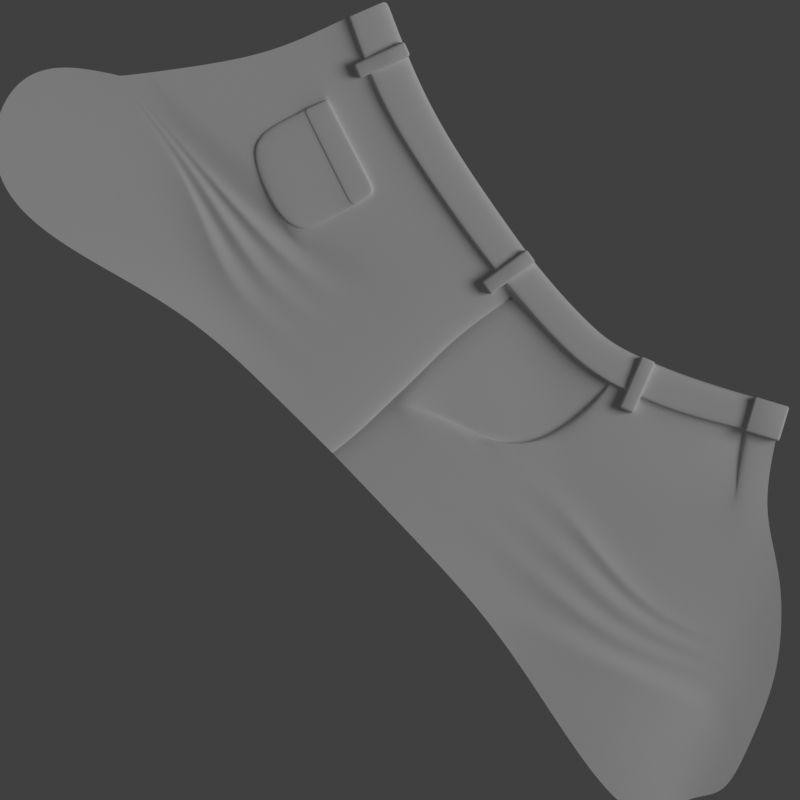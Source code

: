 # Source: briefs_detail.blend  (saved by Blender 3.6.13; exported with 4.5.12 LTS)
import bpy
from mathutils import Matrix  # noqa: F401  (used for matrix-valued properties, if any)

bpy.ops.wm.read_factory_settings(use_empty=True)
scene = bpy.context.scene
scene.name = 'Scene'

# ---- collections
col_collection = bpy.data.collections.new('Collection'); scene.collection.children.link(col_collection)
col_cam___light = bpy.data.collections.new('Cam & Light'); scene.collection.children.link(col_cam___light)
col_refer = bpy.data.collections.new('Refer'); scene.collection.children.link(col_refer)

# ---- node groups
ng_auto_smooth = bpy.data.node_groups.new('Auto Smooth', 'GeometryNodeTree')
_s = ng_auto_smooth.interface.new_socket(name='Geometry', in_out='OUTPUT', socket_type='NodeSocketGeometry')
_s = ng_auto_smooth.interface.new_socket(name='Geometry', in_out='INPUT', socket_type='NodeSocketGeometry')
_s = ng_auto_smooth.interface.new_socket(name='Angle', in_out='INPUT', socket_type='NodeSocketFloat')
_s.subtype = 'ANGLE'
_s.min_value = 0.0
_s.max_value = 3.142
ng_auto_smooth.is_modifier = True
_N = ng_auto_smooth.nodes; _L = ng_auto_smooth.links
n0 = _N.new('NodeGroupOutput'); n0.name = 'Group Output'; n0.location = (480, -100)
n1 = _N.new('NodeGroupInput'); n1.name = 'Group Input'; n1.location = (-420, -300)
n2 = _N.new('NodeGroupInput'); n2.name = 'Group Input.001'; n2.location = (-60, -100)
n3 = _N.new('GeometryNodeSetShadeSmooth'); n3.name = 'Set Shade Smooth'; n3.location = (120, -100)
n3.domain = 'EDGE'
n4 = _N.new('GeometryNodeSetShadeSmooth'); n4.name = 'Set Shade Smooth.001'; n4.location = (300, -100)
n5 = _N.new('GeometryNodeInputMeshEdgeAngle'); n5.name = 'Edge Angle'; n5.location = (-420, -220)
n6 = _N.new('GeometryNodeInputEdgeSmooth'); n6.name = 'Is Edge Smooth'; n6.location = (-60, -160)
n7 = _N.new('GeometryNodeInputShadeSmooth'); n7.name = 'Is Face Smooth'; n7.location = (-240, -340)
n8 = _N.new('FunctionNodeBooleanMath'); n8.name = 'Boolean Math'; n8.location = (-60, -220)
n9 = _N.new('FunctionNodeCompare'); n9.name = 'Compare'; n9.location = (-240, -180)
n9.operation = 'LESS_EQUAL'
_L.new(n5.outputs[0], n9.inputs[0])
_L.new(n4.outputs[0], n0.inputs[0])
_L.new(n1.outputs[1], n9.inputs[1])
_L.new(n9.outputs[0], n8.inputs[0])
_L.new(n7.outputs[0], n8.inputs[1])
_L.new(n2.outputs[0], n3.inputs[0])
_L.new(n6.outputs[0], n3.inputs[1])
_L.new(n3.outputs[0], n4.inputs[0])
_L.new(n8.outputs[0], n3.inputs[2])
n0.is_active_output = True

# ---- world
world_world = bpy.data.worlds.new('World'); scene.world = world_world
world_world.use_nodes = True; world_world.node_tree.nodes.clear()
_N = world_world.node_tree.nodes; _L = world_world.node_tree.links
n0 = _N.new('ShaderNodeOutputWorld'); n0.name = 'World Output'; n0.location = (300, 300)
n1 = _N.new('ShaderNodeBackground'); n1.name = 'Background'; n1.location = (10, 300)
n1.inputs[0].default_value = (0.05088, 0.05088, 0.05088, 1.0)
_L.new(n1.outputs[0], n0.inputs[0])
n0.is_active_output = True
world_world.color = (0.05088, 0.05088, 0.05088)
world_world.use_sun_shadow = False
world_world.sun_shadow_jitter_overblur = 0.0

# ---- cameras
cam_camera_001 = bpy.data.cameras.new('Camera.001')
cam_camera_001.type = 'ORTHO'
cam_camera_001.ortho_scale = 5.0

# ---- lights
light_sun = bpy.data.lights.new('Sun', 'SUN')
light_sun.transmission_factor = 0.0
light_sun.angle = 0.5236
light_sun.energy = 1.0

# ---- meshes
me_cube = bpy.data.meshes.new('Cube')
me_cube.from_pydata([(-0.05, 0.02348, -0.06228), (-0.05, -0.09318, -0.06228), (0.05, -0.09318, -0.06228), (0.05, 0.02348, -0.06228), (-0.03234, -0.175, -0.06228), (-0.05, -0.1573, -0.06228), (-0.04117, -0.1726, -0.06228), (-0.04763, -0.1662, -0.06228), (-0.05, -0.1573, 0.0493), (-0.03234, -0.175, 0.04938), (-0.03234, -0.1573, 0.06704), (-0.04764, -0.1662, 0.04933), (-0.04764, -0.1573, 0.05815), (-0.04535, -0.1658, 0.0578), (-0.03234, -0.1726, 0.05821), (-0.04116, -0.1726, 0.04935), (-0.04078, -0.1703, 0.05781), (-0.04116, -0.1573, 0.06466), (-0.03234, -0.1662, 0.06469), (-0.04078, -0.1658, 0.06238), (-0.05, 0.1573, -0.06228), (-0.03234, 0.175, -0.06228), (-0.04763, 0.1662, -0.06228), (-0.04117, 0.1726, -0.06228), (-0.03234, 0.1573, 0.08606), (-0.03234, 0.175, 0.0684), (-0.05, 0.1573, 0.06833), (-0.03234, 0.166, 0.08344), (-0.04101, 0.1573, 0.08343), (-0.04073, 0.1657, 0.08147), (-0.04101, 0.1724, 0.06838), (-0.03234, 0.1724, 0.07707), (-0.04073, 0.1704, 0.07678), (-0.04738, 0.1573, 0.07703), (-0.04738, 0.166, 0.06835), (-0.04542, 0.1657, 0.07677), (0.05, -0.1573, -0.06228), (0.03234, -0.175, -0.06228), (0.04763, -0.1662, -0.06228), (0.04117, -0.1726, -0.06228), (0.03234, -0.1573, 0.06704), (0.03234, -0.175, 0.04938), (0.05, -0.1573, 0.0493), (0.03234, -0.166, 0.06442), (0.04101, -0.1573, 0.06441), (0.04073, -0.1657, 0.06245), (0.04101, -0.1724, 0.04935), (0.03234, -0.1724, 0.05805), (0.04073, -0.1704, 0.05776), (0.04738, -0.1573, 0.05801), (0.04738, -0.166, 0.04933), (0.04542, -0.1657, 0.05775), (0.03234, 0.175, -0.06228), (0.05, 0.1573, -0.06228), (0.04117, 0.1726, -0.06228), (0.04763, 0.1662, -0.06228), (0.03234, 0.1573, 0.08606), (0.05, 0.1573, 0.06833), (0.03234, 0.175, 0.0684), (0.04116, 0.1573, 0.08368), (0.03234, 0.1662, 0.08372), (0.04078, 0.1658, 0.0814), (0.04764, 0.1662, 0.06835), (0.04764, 0.1573, 0.07717), (0.04535, 0.1658, 0.07682), (0.03234, 0.1726, 0.07723), (0.04116, 0.1726, 0.06838), (0.04078, 0.1703, 0.07684), (-0.03234, -0.09318, 0.06704), (-0.05, -0.09318, 0.0493), (-0.04117, -0.09318, 0.06466), (-0.04763, -0.09318, 0.05817), (-0.05, 0.02348, 0.06832), (-0.03234, 0.02348, 0.08606), (-0.04763, 0.02348, 0.07719), (-0.04117, 0.02348, 0.08369), (0.03234, 0.02348, 0.08606), (0.05, 0.02348, 0.06832), (0.04117, 0.02348, 0.08369), (0.04763, 0.02348, 0.07719), (0.05, -0.09318, 0.0493), (0.03234, -0.09318, 0.06704), (0.04763, -0.09318, 0.05817), (0.04117, -0.09318, 0.06466)], [], [(56, 24, 73, 76), (20, 22, 23, 21, 52, 54, 55, 53, 3, 0), (53, 57, 77, 3), (1, 2, 36, 38, 39, 37, 4, 6, 7, 5), (81, 68, 10, 40), (21, 25, 58, 52), (2, 80, 42, 36), (3, 77, 80, 2), (0, 72, 26, 20), (0, 3, 2, 1), (1, 69, 72, 0), (37, 41, 9, 4), (76, 73, 68, 81), (8, 11, 13, 12), (11, 15, 16, 13), (9, 14, 16, 15), (14, 18, 19, 16), (10, 17, 19, 18), (17, 12, 13, 19), (13, 16, 19), (24, 27, 29, 28), (27, 31, 32, 29), (25, 30, 32, 31), (30, 34, 35, 32), (26, 33, 35, 34), (33, 28, 29, 35), (29, 32, 35), (40, 43, 45, 44), (43, 47, 48, 45), (41, 46, 48, 47), (46, 50, 51, 48), (42, 49, 51, 50), (49, 44, 45, 51), (45, 48, 51), (56, 59, 61, 60), (59, 63, 64, 61), (57, 62, 64, 63), (62, 66, 67, 64), (58, 65, 67, 66), (65, 60, 61, 67), (61, 64, 67), (4, 9, 15, 6), (6, 15, 11, 7), (7, 11, 8, 5), (73, 24, 28, 75), (75, 28, 33, 74), (74, 33, 26, 72), (25, 21, 23, 30), (30, 23, 22, 34), (34, 22, 20, 26), (24, 56, 60, 27), (27, 60, 65, 31), (31, 65, 58, 25), (57, 53, 55, 62), (62, 55, 54, 66), (66, 54, 52, 58), (81, 40, 44, 83), (83, 44, 49, 82), (82, 49, 42, 80), (41, 37, 39, 46), (46, 39, 38, 50), (50, 38, 36, 42), (40, 10, 18, 43), (43, 18, 14, 47), (47, 14, 9, 41), (10, 68, 70, 17), (17, 70, 71, 12), (12, 71, 69, 8), (68, 73, 75, 70), (70, 75, 74, 71), (71, 74, 72, 69), (56, 76, 78, 59), (59, 78, 79, 63), (63, 79, 77, 57), (76, 81, 83, 78), (78, 83, 82, 79), (79, 82, 80, 77), (5, 8, 69, 1)])
me_cube.polygons.foreach_set('use_smooth', [True] * 78)
_uv = me_cube.uv_layers.new(name='UVMap')
_uv.uv.foreach_set('vector', [0.6692, 0.5126, 0.8308, 0.5126, 0.8308, 0.6082, 0.6692, 0.6082, 0.125, 0.5126, 0.1309, 0.5063, 0.1471, 0.5017, 0.1692, 0.5, 0.3308, 0.5, 0.3529, 0.5017, 0.3691, 0.5063, 0.375, 0.5126, 0.375, 0.6082, 0.125, 0.6082, 0.375, 0.5126, 0.5951, 0.5126, 0.5951, 0.6082, 0.375, 0.6082, 0.125, 0.6916, 0.375, 0.6916, 0.375, 0.7374, 0.3691, 0.7437, 0.3529, 0.7483, 0.3308, 0.75, 0.1692, 0.75, 0.1471, 0.7483, 0.1309, 0.7437, 0.125, 0.7374, 0.6692, 0.6916, 0.8308, 0.6916, 0.8308, 0.7374, 0.6692, 0.7374, 0.375, 0.2942, 0.5952, 0.2942, 0.5952, 0.4558, 0.375, 0.4558, 0.375, 0.6916, 0.5907, 0.6916, 0.5907, 0.7374, 0.375, 0.7374, 0.375, 0.6082, 0.5951, 0.6082, 0.5907, 0.6916, 0.375, 0.6916, 0.375, 0.1418, 0.5951, 0.1418, 0.5951, 0.2374, 0.375, 0.2374, 0.125, 0.6082, 0.375, 0.6082, 0.375, 0.6916, 0.125, 0.6916, 0.375, 0.05844, 0.5907, 0.05844, 0.5951, 0.1418, 0.375, 0.1418, 0.375, 0.7942, 0.5909, 0.7942, 0.5909, 0.9558, 0.375, 0.9558, 0.6692, 0.6082, 0.8308, 0.6082, 0.8308, 0.6916, 0.6692, 0.6916, 0.5907, 0.01262, 0.5908, 0.006316, 0.6071, 0.006583, 0.6078, 0.01262, 0.5908, 0.006316, 0.5908, 0.0, 0.6072, 0.0, 0.6071, 0.006583, 0.5909, 0.9558, 0.6079, 0.9558, 0.6072, 1.0, 0.5908, 1.0, 0.6079, 0.9558, 0.625, 0.9558, 0.625, 1.0, 0.6072, 1.0, 0.8308, 0.7374, 0.875, 0.7374, 0.875, 0.7434, 0.8308, 0.75, 0.625, 0.01262, 0.6078, 0.01262, 0.6071, 0.006583, 0.625, 0.006583, 0.6071, 0.006583, 0.6072, 0.0, 0.625, 0.006583, 0.8308, 0.5126, 0.8308, 0.5, 0.875, 0.5066, 0.875, 0.5126, 0.625, 0.2942, 0.6098, 0.2942, 0.6094, 0.2732, 0.625, 0.25, 0.5952, 0.2942, 0.5952, 0.2725, 0.6094, 0.2732, 0.6098, 0.2942, 0.5952, 0.2725, 0.5951, 0.2436, 0.6093, 0.2434, 0.6094, 0.2732, 0.5951, 0.2374, 0.6098, 0.2374, 0.6093, 0.2434, 0.5951, 0.2436, 0.6098, 0.2374, 0.625, 0.2374, 0.625, 0.2434, 0.6093, 0.2434, 0.625, 0.2434, 0.6094, 0.2467, 0.6093, 0.2434, 0.6692, 0.7374, 0.6692, 0.75, 0.6482, 0.75, 0.6475, 0.7374, 0.625, 0.7942, 0.6076, 0.7942, 0.6071, 0.7732, 0.625, 0.7732, 0.5909, 0.7942, 0.5908, 0.7725, 0.6071, 0.7732, 0.6076, 0.7942, 0.5908, 0.7725, 0.5908, 0.7436, 0.607, 0.7434, 0.6071, 0.7732, 0.5907, 0.7374, 0.6075, 0.7374, 0.607, 0.7434, 0.5908, 0.7436, 0.6075, 0.7374, 0.6475, 0.7374, 0.6482, 0.75, 0.607, 0.7434, 0.625, 0.7732, 0.6071, 0.7732, 0.607, 0.7615, 0.6692, 0.5126, 0.6471, 0.5126, 0.648, 0.5, 0.6692, 0.5, 0.6471, 0.5126, 0.61, 0.5126, 0.6094, 0.5066, 0.648, 0.5, 0.5951, 0.5126, 0.5951, 0.5063, 0.6094, 0.5066, 0.61, 0.5126, 0.5951, 0.5063, 0.5952, 0.4779, 0.6095, 0.477, 0.6094, 0.5066, 0.5952, 0.4558, 0.6101, 0.4558, 0.6095, 0.477, 0.5952, 0.4779, 0.6101, 0.4558, 0.625, 0.4558, 0.625, 0.477, 0.6095, 0.477, 0.625, 0.477, 0.6094, 0.4884, 0.6095, 0.477, 0.375, 0.9558, 0.5909, 0.9558, 0.5908, 1.0, 0.375, 1.0, 0.375, 0.0, 0.5908, 0.0, 0.5908, 0.006316, 0.375, 0.006308, 0.375, 0.006308, 0.5908, 0.006316, 0.5907, 0.01262, 0.375, 0.01262, 0.8308, 0.6082, 0.8308, 0.5126, 0.875, 0.5126, 0.875, 0.6082, 0.625, 0.1418, 0.625, 0.2374, 0.6098, 0.2374, 0.6101, 0.1418, 0.6101, 0.1418, 0.6098, 0.2374, 0.5951, 0.2374, 0.5951, 0.1418, 0.5952, 0.2942, 0.375, 0.2942, 0.375, 0.2721, 0.5952, 0.2725, 0.5952, 0.2725, 0.375, 0.2721, 0.375, 0.2437, 0.5951, 0.2436, 0.5951, 0.2436, 0.375, 0.2437, 0.375, 0.2374, 0.5951, 0.2374, 0.8308, 0.5126, 0.6692, 0.5126, 0.6692, 0.5, 0.8308, 0.5, 0.625, 0.2942, 0.625, 0.4558, 0.6101, 0.4558, 0.6098, 0.2942, 0.6098, 0.2942, 0.6101, 0.4558, 0.5952, 0.4558, 0.5952, 0.2942, 0.5951, 0.5126, 0.375, 0.5126, 0.375, 0.5063, 0.5951, 0.5063, 0.5951, 0.5063, 0.375, 0.5063, 0.375, 0.4779, 0.5952, 0.4779, 0.5952, 0.4779, 0.375, 0.4779, 0.375, 0.4558, 0.5952, 0.4558, 0.6692, 0.6916, 0.6692, 0.7374, 0.6475, 0.7374, 0.6471, 0.6917, 0.6471, 0.6917, 0.6475, 0.7374, 0.6075, 0.7374, 0.6079, 0.6916, 0.6079, 0.6916, 0.6075, 0.7374, 0.5907, 0.7374, 0.5907, 0.6916, 0.5909, 0.7942, 0.375, 0.7942, 0.375, 0.7721, 0.5908, 0.7725, 0.5908, 0.7725, 0.375, 0.7721, 0.375, 0.7437, 0.5908, 0.7436, 0.5908, 0.7436, 0.375, 0.7437, 0.375, 0.7374, 0.5907, 0.7374, 0.6692, 0.7374, 0.8308, 0.7374, 0.8308, 0.75, 0.6692, 0.75, 0.625, 0.7942, 0.625, 0.9558, 0.6079, 0.9558, 0.6076, 0.7942, 0.6076, 0.7942, 0.6079, 0.9558, 0.5909, 0.9558, 0.5909, 0.7942, 0.8308, 0.7374, 0.8308, 0.6916, 0.875, 0.6916, 0.875, 0.7374, 0.625, 0.01262, 0.625, 0.05844, 0.6079, 0.05844, 0.6078, 0.01262, 0.6078, 0.01262, 0.6079, 0.05844, 0.5907, 0.05844, 0.5907, 0.01262, 0.8308, 0.6916, 0.8308, 0.6082, 0.875, 0.6085, 0.875, 0.6916, 0.625, 0.05844, 0.625, 0.1415, 0.6101, 0.1418, 0.6079, 0.05844, 0.6079, 0.05844, 0.6101, 0.1418, 0.5951, 0.1418, 0.5907, 0.05844, 0.6692, 0.5126, 0.6692, 0.6082, 0.6471, 0.6084, 0.6471, 0.5126, 0.6471, 0.5126, 0.6471, 0.6084, 0.6101, 0.6082, 0.61, 0.5126, 0.61, 0.5126, 0.6101, 0.6082, 0.5951, 0.6082, 0.5951, 0.5126, 0.6692, 0.6082, 0.6692, 0.6916, 0.6471, 0.6917, 0.6471, 0.6084, 0.6471, 0.6084, 0.6471, 0.6917, 0.6079, 0.6916, 0.6101, 0.6082, 0.6101, 0.6082, 0.6079, 0.6916, 0.5907, 0.6916, 0.5951, 0.6082, 0.375, 0.01262, 0.5907, 0.01262, 0.5907, 0.05844, 0.375, 0.05844])
me_cube.update()
me_cube_001 = bpy.data.meshes.new('Cube.001')
me_cube_001.from_pydata([(-0.1019, -0.101, -0.1125), (-0.1164, -0.08476, -0.1125), (-0.1095, -0.09853, -0.1125), (-0.1148, -0.09258, -0.1125), (-0.1019, -0.101, 0.09708), (-0.101, -0.08563, 0.1125), (-0.1164, -0.08476, 0.09708), (-0.1018, -0.09897, 0.1048), (-0.1095, -0.09853, 0.09708), (-0.109, -0.09655, 0.1045), (-0.1087, -0.0852, 0.1104), (-0.1015, -0.09331, 0.1104), (-0.1088, -0.09258, 0.1084), (-0.1148, -0.09256, 0.09708), (-0.1144, -0.08488, 0.1048), (-0.1128, -0.09235, 0.1045), (-0.1055, 0.1091, -0.1125), (-0.08926, 0.1236, -0.1125), (-0.103, 0.1167, -0.1125), (-0.09708, 0.122, -0.1125), (-0.09013, 0.1082, 0.1125), (-0.08926, 0.1236, 0.09708), (-0.1055, 0.1091, 0.09708), (-0.0897, 0.1159, 0.1104), (-0.09782, 0.1087, 0.1104), (-0.09708, 0.116, 0.1084), (-0.09707, 0.122, 0.09708), (-0.08938, 0.1216, 0.1048), (-0.09685, 0.12, 0.1045), (-0.1035, 0.109, 0.1048), (-0.103, 0.1167, 0.09708), (-0.1011, 0.1162, 0.1045), (0.1082, -0.0974, -0.1125), (0.09195, -0.1119, -0.1125), (0.1057, -0.105, -0.1125), (0.09977, -0.1103, -0.1125), (0.09282, -0.09654, 0.1125), (0.09195, -0.1119, 0.09708), (0.1082, -0.0974, 0.09708), (0.09239, -0.1042, 0.1104), (0.1005, -0.09697, 0.1104), (0.09977, -0.1043, 0.1084), (0.09976, -0.1103, 0.09708), (0.09207, -0.1099, 0.1048), (0.09954, -0.1083, 0.1045), (0.1062, -0.09729, 0.1048), (0.1057, -0.105, 0.09708), (0.1037, -0.1045, 0.1045), (0.1046, 0.1127, -0.1125), (0.1191, 0.09646, -0.1125), (0.1122, 0.1102, -0.1125), (0.1175, 0.1043, -0.1125), (0.1037, 0.09732, 0.1125), (0.1191, 0.09646, 0.09708), (0.1046, 0.1127, 0.09708), (0.1114, 0.09689, 0.1104), (0.1042, 0.105, 0.1104), (0.1115, 0.1043, 0.1084), (0.1175, 0.1043, 0.09708), (0.1171, 0.09657, 0.1048), (0.1155, 0.104, 0.1045), (0.1045, 0.1107, 0.1048), (0.1122, 0.1102, 0.09708), (0.1117, 0.1082, 0.1045)], [], [(33, 37, 4, 0), (49, 53, 38, 32), (52, 20, 5, 36), (1, 6, 22, 16), (17, 21, 54, 48), (4, 7, 9, 8), (7, 11, 12, 9), (5, 10, 12, 11), (10, 14, 15, 12), (6, 13, 15, 14), (13, 8, 9, 15), (9, 12, 15), (20, 23, 25, 24), (23, 27, 28, 25), (21, 26, 28, 27), (26, 30, 31, 28), (22, 29, 31, 30), (29, 24, 25, 31), (25, 28, 31), (36, 39, 41, 40), (39, 43, 44, 41), (37, 42, 44, 43), (42, 46, 47, 44), (38, 45, 47, 46), (45, 40, 41, 47), (41, 44, 47), (52, 55, 57, 56), (55, 59, 60, 57), (53, 58, 60, 59), (58, 62, 63, 60), (54, 61, 63, 62), (61, 56, 57, 63), (57, 60, 63), (0, 4, 8, 2), (2, 8, 13, 3), (3, 13, 6, 1), (5, 20, 24, 10), (10, 24, 29, 14), (14, 29, 22, 6), (21, 17, 19, 26), (26, 19, 18, 30), (30, 18, 16, 22), (20, 52, 56, 23), (23, 56, 61, 27), (27, 61, 54, 21), (53, 49, 51, 58), (58, 51, 50, 62), (62, 50, 48, 54), (52, 36, 40, 55), (55, 40, 45, 59), (59, 45, 38, 53), (37, 33, 35, 42), (42, 35, 34, 46), (46, 34, 32, 38), (36, 5, 11, 39), (39, 11, 7, 43), (43, 7, 4, 37), (16, 18, 19, 17, 48, 50, 51, 49, 32, 34, 35, 33, 0, 2, 3, 1)])
me_cube_001.polygons.foreach_set('use_smooth', [True] * 58)
_uv = me_cube_001.uv_layers.new(name='UVMap')
_uv.uv.foreach_set('vector', [0.375, 0.7671, 0.6079, 0.7671, 0.6079, 0.9829, 0.375, 0.9829, 0.375, 0.5171, 0.6079, 0.5171, 0.6079, 0.7329, 0.375, 0.7329, 0.6421, 0.5171, 0.8579, 0.5171, 0.8579, 0.7329, 0.6421, 0.7329, 0.375, 0.01713, 0.6079, 0.01713, 0.6079, 0.2329, 0.375, 0.2329, 0.375, 0.2671, 0.6079, 0.2671, 0.6079, 0.4829, 0.375, 0.4829, 0.6079, 0.9829, 0.625, 0.9829, 0.625, 0.9911, 0.6079, 1.0, 0.8579, 0.75, 0.8579, 0.7414, 0.8661, 0.7411, 0.8661, 0.75, 0.8579, 0.7329, 0.8664, 0.7329, 0.8661, 0.7411, 0.8579, 0.7414, 0.8664, 0.7329, 0.875, 0.7329, 0.875, 0.7411, 0.8661, 0.7411, 0.6079, 0.01713, 0.6079, 0.008577, 0.625, 0.008939, 0.625, 0.01713, 0.6079, 0.008577, 0.6079, 0.0, 0.625, 0.0, 0.625, 0.008939, 0.8661, 0.75, 0.8661, 0.7411, 0.875, 0.7411, 0.8579, 0.5171, 0.8579, 0.5086, 0.8661, 0.5089, 0.8664, 0.5171, 0.8579, 0.5086, 0.8579, 0.5, 0.8661, 0.5, 0.8661, 0.5089, 0.6079, 0.2671, 0.6079, 0.2586, 0.625, 0.2589, 0.625, 0.2671, 0.6079, 0.2586, 0.6079, 0.2414, 0.625, 0.2411, 0.625, 0.2589, 0.6079, 0.2329, 0.625, 0.2329, 0.625, 0.2411, 0.6079, 0.2414, 0.875, 0.5171, 0.8664, 0.5171, 0.8661, 0.5089, 0.875, 0.5089, 0.8661, 0.5089, 0.8661, 0.5, 0.875, 0.5089, 0.6421, 0.7329, 0.6421, 0.7414, 0.6339, 0.7411, 0.6336, 0.7329, 0.6421, 0.7414, 0.6421, 0.75, 0.6339, 0.75, 0.6339, 0.7411, 0.6079, 0.7671, 0.6079, 0.7586, 0.625, 0.7589, 0.625, 0.7671, 0.6079, 0.7586, 0.6079, 0.7414, 0.6161, 0.7411, 0.625, 0.7589, 0.6079, 0.7329, 0.6164, 0.7329, 0.6161, 0.7411, 0.6079, 0.7414, 0.6164, 0.7329, 0.6336, 0.7329, 0.6339, 0.7411, 0.6161, 0.7411, 0.6339, 0.7411, 0.6339, 0.75, 0.6295, 0.7411, 0.6421, 0.5171, 0.6336, 0.5171, 0.6339, 0.5089, 0.6421, 0.5086, 0.6336, 0.5171, 0.6164, 0.5171, 0.6161, 0.5089, 0.6339, 0.5089, 0.6079, 0.5171, 0.6079, 0.5086, 0.6161, 0.5089, 0.6164, 0.5171, 0.6079, 0.5086, 0.6079, 0.4914, 0.625, 0.4911, 0.6161, 0.5089, 0.6079, 0.4829, 0.625, 0.4829, 0.625, 0.4911, 0.6079, 0.4914, 0.6421, 0.5, 0.6421, 0.5086, 0.6339, 0.5089, 0.6339, 0.5, 0.6339, 0.5089, 0.6295, 0.5089, 0.6339, 0.5, 0.375, 0.9829, 0.6079, 0.9829, 0.6079, 1.0, 0.375, 1.0, 0.375, 0.0, 0.6079, 0.0, 0.6079, 0.008577, 0.375, 0.008565, 0.375, 0.008565, 0.6079, 0.008577, 0.6079, 0.01713, 0.375, 0.01713, 0.8579, 0.7329, 0.8579, 0.5171, 0.8664, 0.5171, 0.8664, 0.7329, 0.8664, 0.7329, 0.8664, 0.5171, 0.875, 0.5171, 0.875, 0.7329, 0.625, 0.01713, 0.625, 0.2329, 0.6079, 0.2329, 0.6079, 0.01713, 0.6079, 0.2671, 0.375, 0.2671, 0.375, 0.2586, 0.6079, 0.2586, 0.6079, 0.2586, 0.375, 0.2586, 0.375, 0.2414, 0.6079, 0.2414, 0.6079, 0.2414, 0.375, 0.2414, 0.375, 0.2329, 0.6079, 0.2329, 0.8579, 0.5171, 0.6421, 0.5171, 0.6421, 0.5086, 0.8579, 0.5086, 0.8579, 0.5086, 0.6421, 0.5086, 0.6421, 0.5, 0.8579, 0.5, 0.625, 0.2671, 0.625, 0.4829, 0.6079, 0.4829, 0.6079, 0.2671, 0.6079, 0.5171, 0.375, 0.5171, 0.375, 0.5086, 0.6079, 0.5086, 0.6079, 0.5086, 0.375, 0.5086, 0.375, 0.4914, 0.6079, 0.4914, 0.6079, 0.4914, 0.375, 0.4914, 0.375, 0.4829, 0.6079, 0.4829, 0.6421, 0.5171, 0.6421, 0.7329, 0.6336, 0.7329, 0.6336, 0.5171, 0.6336, 0.5171, 0.6336, 0.7329, 0.6164, 0.7329, 0.6164, 0.5171, 0.6164, 0.5171, 0.6164, 0.7329, 0.6079, 0.7329, 0.6079, 0.5171, 0.6079, 0.7671, 0.375, 0.7671, 0.375, 0.7586, 0.6079, 0.7586, 0.6079, 0.7586, 0.375, 0.7586, 0.375, 0.7414, 0.6079, 0.7414, 0.6079, 0.7414, 0.375, 0.7414, 0.375, 0.7329, 0.6079, 0.7329, 0.6421, 0.7329, 0.8579, 0.7329, 0.8579, 0.7414, 0.6421, 0.7414, 0.6421, 0.7414, 0.8579, 0.7414, 0.8579, 0.75, 0.6421, 0.75, 0.625, 0.7671, 0.625, 0.9829, 0.6079, 0.9829, 0.6079, 0.7671, 0.125, 0.5171, 0.1273, 0.5086, 0.1336, 0.5023, 0.1421, 0.5, 0.3579, 0.5, 0.3664, 0.5023, 0.3727, 0.5086, 0.375, 0.5171, 0.375, 0.7329, 0.3727, 0.7414, 0.3664, 0.7477, 0.3579, 0.75, 0.1421, 0.75, 0.1336, 0.7477, 0.1273, 0.7414, 0.125, 0.7329])
me_cube_001.update()
me_plane = bpy.data.meshes.new('Plane')
me_plane.from_pydata([(-3.268, -0.2126, 0.0), (3.119, -0.3824, 0.0), (-1.79, 1.689, 0.0), (1.652, 1.633, 0.0), (-1.884, 1.449, 0.0), (-2.018, 1.078, 0.0), (-2.161, 0.7372, 0.0), (-2.33, 0.3949, 0.0), (-2.583, 0.1409, 0.0), (-2.795, 0.02192, 0.0), (-3.055, -0.1258, 0.0), (-2.71, -0.6663, 0.0), (-1.471, -0.5478, 0.0), (-0.6484, -0.5354, 0.0), (-0.06365, -0.5324, 0.0), (0.8558, -0.5535, 0.0), (1.57, -0.582, 0.0), (2.827, -0.703, 0.0), (3.013, -0.07344, 0.0), (2.865, 0.3015, 0.0), (2.693, 0.5633, 0.0), (2.398, 0.8652, 0.0), (2.058, 1.047, 0.0), (1.87, 1.276, 0.0), (1.756, 1.451, 0.0), (1.139, 1.354, 0.0), (0.7613, 1.206, 0.0), (0.5722, 1.167, 0.0), (0.05501, 1.185, 0.0), (-0.3914, 1.263, 0.0), (-0.8307, 1.343, 0.0), (-1.299, 1.468, 0.0), (-2.237, -0.3647, 0.0), (-1.971, -0.152, 0.0), (-1.785, 0.07228, 0.0), (-1.666, 0.3552, 0.0), (-1.567, 0.6515, 0.0), (-1.507, 0.9597, 0.0), (-1.418, 1.229, 0.0), (-1.259, -0.2989, 0.0), (-1.165, -0.09946, 0.0), (-1.094, 0.1362, 0.0), (-1.037, 0.3768, 0.0), (-1.012, 0.6125, 0.0), (-0.9597, 0.863, 0.0), (-0.9008, 1.113, 0.0), (-0.5748, -0.2982, 0.0), (-0.5536, -0.09799, 0.0), (-0.555, 0.1053, 0.0), (-0.5452, 0.3241, 0.0), (-0.5298, 0.5643, 0.0), (-0.5022, 0.7923, 0.0), (-0.4484, 1.033, 0.0), (-0.03772, -0.31, 0.0), (-0.03772, -0.1062, 0.0), (-0.03065, 0.08036, 0.0), (-0.03065, 0.2802, 0.0), (-0.02829, 0.5205, 0.0), (0.002357, 0.7507, 0.0), (0.04518, 0.97, 0.0), (0.8181, -0.306, 0.0), (0.7898, -0.1204, 0.0), (0.7521, 0.07351, 0.0), (0.7168, 0.2691, 0.0), (0.6767, 0.4765, 0.0), (0.6248, 0.764, 0.0), (0.5938, 0.9445, 0.0), (1.483, -0.2918, 0.0), (1.408, -0.08654, 0.0), (1.32, 0.1488, 0.0), (1.221, 0.3399, 0.0), (1.122, 0.5346, 0.0), (0.962, 0.823, 0.0), (0.8536, 1.007, 0.0), (2.459, -0.394, 0.0), (2.171, -0.111, 0.0), (1.945, 0.1767, 0.0), (1.773, 0.4055, 0.0), (1.618, 0.646, 0.0), (1.384, 0.9385, 0.0), (1.239, 1.143, 0.0)], [], [(80, 24, 3, 25), (4, 38, 31, 2), (38, 45, 30, 31), (45, 52, 29, 30), (52, 59, 28, 29), (59, 66, 27, 28), (66, 73, 26, 27), (73, 80, 25, 26), (0, 11, 32, 10), (10, 32, 33, 9), (9, 33, 34, 8), (8, 34, 35, 7), (7, 35, 36, 6), (6, 36, 37, 5), (5, 37, 38, 4), (11, 12, 39, 32), (32, 39, 40, 33), (33, 40, 41, 34), (34, 41, 42, 35), (35, 42, 43, 36), (36, 43, 44, 37), (37, 44, 45, 38), (12, 13, 46, 39), (39, 46, 47, 40), (40, 47, 48, 41), (41, 48, 49, 42), (42, 49, 50, 43), (43, 50, 51, 44), (44, 51, 52, 45), (13, 14, 53, 46), (46, 53, 54, 47), (47, 54, 55, 48), (48, 55, 56, 49), (49, 56, 57, 50), (50, 57, 58, 51), (51, 58, 59, 52), (14, 15, 60, 53), (53, 60, 61, 54), (54, 61, 62, 55), (55, 62, 63, 56), (56, 63, 64, 57), (57, 64, 65, 58), (58, 65, 66, 59), (15, 16, 67, 60), (60, 67, 68, 61), (61, 68, 69, 62), (62, 69, 70, 63), (63, 70, 71, 64), (64, 71, 72, 65), (65, 72, 73, 66), (16, 17, 74, 67), (67, 74, 75, 68), (68, 75, 76, 69), (69, 76, 77, 70), (70, 77, 78, 71), (71, 78, 79, 72), (72, 79, 80, 73), (17, 1, 18, 74), (74, 18, 19, 75), (75, 19, 20, 76), (76, 20, 21, 77), (77, 21, 22, 78), (78, 22, 23, 79), (79, 23, 24, 80)])
_uv = me_plane.uv_layers.new(name='UVMap')
_uv.uv.foreach_set('vector', [0.875, 0.875, 1.0, 0.875, 1.0, 1.0, 0.875, 1.0, 0.0, 0.875, 0.125, 0.875, 0.125, 1.0, 0.0, 1.0, 0.125, 0.875, 0.25, 0.875, 0.25, 1.0, 0.125, 1.0, 0.25, 0.875, 0.375, 0.875, 0.375, 1.0, 0.25, 1.0, 0.375, 0.875, 0.5, 0.875, 0.5, 1.0, 0.375, 1.0, 0.5, 0.875, 0.625, 0.875, 0.625, 1.0, 0.5, 1.0, 0.625, 0.875, 0.75, 0.875, 0.75, 1.0, 0.625, 1.0, 0.75, 0.875, 0.875, 0.875, 0.875, 1.0, 0.75, 1.0, 0.0, 0.0, 0.125, 0.0, 0.125, 0.125, 0.0, 0.125, 0.0, 0.125, 0.125, 0.125, 0.125, 0.25, 0.0, 0.25, 0.0, 0.25, 0.125, 0.25, 0.125, 0.375, 0.0, 0.375, 0.0, 0.375, 0.125, 0.375, 0.125, 0.5, 0.0, 0.5, 0.0, 0.5, 0.125, 0.5, 0.125, 0.625, 0.0, 0.625, 0.0, 0.625, 0.125, 0.625, 0.125, 0.75, 0.0, 0.75, 0.0, 0.75, 0.125, 0.75, 0.125, 0.875, 0.0, 0.875, 0.125, 0.0, 0.25, 0.0, 0.25, 0.125, 0.125, 0.125, 0.125, 0.125, 0.25, 0.125, 0.25, 0.25, 0.125, 0.25, 0.125, 0.25, 0.25, 0.25, 0.25, 0.375, 0.125, 0.375, 0.125, 0.375, 0.25, 0.375, 0.25, 0.5, 0.125, 0.5, 0.125, 0.5, 0.25, 0.5, 0.25, 0.625, 0.125, 0.625, 0.125, 0.625, 0.25, 0.625, 0.25, 0.75, 0.125, 0.75, 0.125, 0.75, 0.25, 0.75, 0.25, 0.875, 0.125, 0.875, 0.25, 0.0, 0.375, 0.0, 0.375, 0.125, 0.25, 0.125, 0.25, 0.125, 0.375, 0.125, 0.375, 0.25, 0.25, 0.25, 0.25, 0.25, 0.375, 0.25, 0.375, 0.375, 0.25, 0.375, 0.25, 0.375, 0.375, 0.375, 0.375, 0.5, 0.25, 0.5, 0.25, 0.5, 0.375, 0.5, 0.375, 0.625, 0.25, 0.625, 0.25, 0.625, 0.375, 0.625, 0.375, 0.75, 0.25, 0.75, 0.25, 0.75, 0.375, 0.75, 0.375, 0.875, 0.25, 0.875, 0.375, 0.0, 0.5, 0.0, 0.5, 0.125, 0.375, 0.125, 0.375, 0.125, 0.5, 0.125, 0.5, 0.25, 0.375, 0.25, 0.375, 0.25, 0.5, 0.25, 0.5, 0.375, 0.375, 0.375, 0.375, 0.375, 0.5, 0.375, 0.5, 0.5, 0.375, 0.5, 0.375, 0.5, 0.5, 0.5, 0.5, 0.625, 0.375, 0.625, 0.375, 0.625, 0.5, 0.625, 0.5, 0.75, 0.375, 0.75, 0.375, 0.75, 0.5, 0.75, 0.5, 0.875, 0.375, 0.875, 0.5, 0.0, 0.625, 0.0, 0.625, 0.125, 0.5, 0.125, 0.5, 0.125, 0.625, 0.125, 0.625, 0.25, 0.5, 0.25, 0.5, 0.25, 0.625, 0.25, 0.625, 0.375, 0.5, 0.375, 0.5, 0.375, 0.625, 0.375, 0.625, 0.5, 0.5, 0.5, 0.5, 0.5, 0.625, 0.5, 0.625, 0.625, 0.5, 0.625, 0.5, 0.625, 0.625, 0.625, 0.625, 0.75, 0.5, 0.75, 0.5, 0.75, 0.625, 0.75, 0.625, 0.875, 0.5, 0.875, 0.625, 0.0, 0.75, 0.0, 0.75, 0.125, 0.625, 0.125, 0.625, 0.125, 0.75, 0.125, 0.75, 0.25, 0.625, 0.25, 0.625, 0.25, 0.75, 0.25, 0.75, 0.375, 0.625, 0.375, 0.625, 0.375, 0.75, 0.375, 0.75, 0.5, 0.625, 0.5, 0.625, 0.5, 0.75, 0.5, 0.75, 0.625, 0.625, 0.625, 0.625, 0.625, 0.75, 0.625, 0.75, 0.75, 0.625, 0.75, 0.625, 0.75, 0.75, 0.75, 0.75, 0.875, 0.625, 0.875, 0.75, 0.0, 0.875, 0.0, 0.875, 0.125, 0.75, 0.125, 0.75, 0.125, 0.875, 0.125, 0.875, 0.25, 0.75, 0.25, 0.75, 0.25, 0.875, 0.25, 0.875, 0.375, 0.75, 0.375, 0.75, 0.375, 0.875, 0.375, 0.875, 0.5, 0.75, 0.5, 0.75, 0.5, 0.875, 0.5, 0.875, 0.625, 0.75, 0.625, 0.75, 0.625, 0.875, 0.625, 0.875, 0.75, 0.75, 0.75, 0.75, 0.75, 0.875, 0.75, 0.875, 0.875, 0.75, 0.875, 0.875, 0.0, 1.0, 0.0, 1.0, 0.125, 0.875, 0.125, 0.875, 0.125, 1.0, 0.125, 1.0, 0.25, 0.875, 0.25, 0.875, 0.25, 1.0, 0.25, 1.0, 0.375, 0.875, 0.375, 0.875, 0.375, 1.0, 0.375, 1.0, 0.5, 0.875, 0.5, 0.875, 0.5, 1.0, 0.5, 1.0, 0.625, 0.875, 0.625, 0.875, 0.625, 1.0, 0.625, 1.0, 0.75, 0.875, 0.75, 0.875, 0.75, 1.0, 0.75, 1.0, 0.875, 0.875, 0.875])
me_plane.update()
me_plane_001 = bpy.data.meshes.new('Plane.001')
me_plane_001.from_pydata([(-3.268, -0.2126, 0.0), (3.119, -0.3824, 0.0), (-1.79, 1.689, 0.0), (1.652, 1.633, 0.0), (-1.884, 1.449, 0.0), (-1.994, 1.153, 0.0), (-2.128, 0.8315, 0.0), (-2.33, 0.3949, 0.0), (-2.583, 0.1409, 0.0), (-2.795, 0.02192, 0.0), (-3.055, -0.1258, 0.0), (-2.71, -0.6663, 0.0), (-1.471, -0.5478, 0.0), (-0.6484, -0.5354, 0.0), (-0.06365, -0.5324, 0.0), (0.8558, -0.5535, 0.0), (1.57, -0.582, 0.0), (2.827, -0.703, 0.0), (3.013, -0.07344, 0.0), (2.865, 0.3015, 0.0), (2.693, 0.5633, 0.0), (2.398, 0.8652, 0.0), (2.058, 1.047, 0.0), (1.87, 1.276, 0.0), (1.756, 1.451, 0.0), (1.139, 1.354, 0.0), (0.7613, 1.206, 0.0), (0.5722, 1.167, 0.0), (0.05501, 1.185, 0.0), (-0.3914, 1.263, 0.0), (-0.8307, 1.343, 0.0), (-1.299, 1.468, 0.0), (-2.237, -0.3647, 0.0), (-1.984, -0.1684, 0.0), (-1.819, 0.04282, 0.0), (-1.659, 0.3764, 0.0), (-1.608, 0.5615, 0.0), (-1.507, 0.9597, 0.0), (-1.418, 1.229, 0.0), (-1.295, -0.39, 0.0), (-1.16, -0.2034, 0.0), (-1.094, -0.004498, 0.0), (-1.056, 0.1792, 0.0), (-1.015, 0.3816, 0.0), (-0.9738, 0.8017, 0.0), (-0.9008, 1.113, 0.0), (-0.5748, -0.2982, 0.0), (-0.5536, -0.09799, 0.0), (-0.555, 0.1053, 0.0), (-0.5452, 0.3241, 0.0), (-0.5416, 0.5031, 0.0), (-0.5022, 0.7923, 0.0), (-0.4484, 1.033, 0.0), (-0.03772, -0.31, 0.0), (-0.03772, -0.1062, 0.0), (-0.03065, 0.08036, 0.0), (-0.03065, 0.2802, 0.0), (-0.02829, 0.5205, 0.0), (0.002357, 0.7507, 0.0), (0.04518, 0.97, 0.0), (0.8181, -0.306, 0.0), (0.7898, -0.1204, 0.0), (0.7521, 0.07351, 0.0), (0.6889, 0.2806, 0.0), (0.6194, 0.4928, 0.0), (0.5872, 0.7624, 0.0), (0.5938, 0.9445, 0.0), (1.483, -0.2918, 0.0), (1.408, -0.08654, 0.0), (1.32, 0.1488, 0.0), (1.221, 0.3399, 0.0), (1.122, 0.5346, 0.0), (0.962, 0.823, 0.0), (0.8536, 1.007, 0.0), (2.459, -0.394, 0.0), (2.171, -0.111, 0.0), (1.945, 0.1767, 0.0), (1.773, 0.4055, 0.0), (1.618, 0.646, 0.0), (1.384, 0.9385, 0.0), (1.239, 1.143, 0.0), (-1.787, 0.6318, 0.0), (-1.651, 1.007, 0.0), (-1.371, 0.2737, 0.0), (-1.131, 0.3995, 0.0), (-1.034, 0.8087, 0.0), (-1.787, 0.4861, 0.0), (-1.2, 0.2924, 0.0), (-1.724, 0.2138, 0.0), (-1.066, 0.6401, 0.0), (-1.706, 0.8572, 0.0), (-1.547, 0.8031, 0.0), (0.816, 0.4679, 0.0), (0.872, 0.7886, 0.0), (0.1888, 0.08676, 0.0), (0.5199, 0.1912, 0.0), (2.301, 0.7938, 0.0), (1.957, 0.9548, 0.0), (1.776, 1.211, 0.0), (1.67, 1.4, 0.0)], [], [(80, 99, 24, 3, 25), (4, 38, 31, 2), (38, 45, 30, 31), (45, 52, 29, 30), (52, 59, 28, 29), (59, 66, 27, 28), (66, 73, 26, 27), (73, 80, 25, 26), (0, 11, 32, 10), (10, 32, 33, 9), (9, 33, 34, 8), (7, 88, 35), (35, 36, 81, 86), (90, 91, 37, 82), (5, 82, 37, 38, 4), (11, 12, 39, 32), (32, 39, 40, 33), (33, 40, 41, 34), (88, 42, 83, 35), (42, 43, 84, 87), (84, 43, 44, 85, 89), (37, 85, 44, 45, 38), (12, 13, 46, 39), (39, 46, 47, 40), (40, 47, 48, 41), (41, 48, 49, 42), (42, 49, 50, 43), (43, 50, 51, 44), (44, 51, 52, 45), (13, 14, 53, 46), (46, 53, 54, 47), (47, 54, 55, 48), (48, 55, 56, 49), (49, 56, 57, 50), (50, 57, 58, 51), (51, 58, 59, 52), (14, 15, 60, 53), (53, 60, 61, 54), (54, 61, 62, 94), (62, 63, 95), (56, 95, 63, 64, 57), (57, 64, 65, 58), (58, 65, 66, 59), (15, 16, 67, 60), (60, 67, 68, 61), (61, 68, 69, 62), (62, 69, 70, 63), (63, 70, 71, 92), (92, 71, 72, 93), (93, 72, 73), (16, 17, 74, 67), (67, 74, 75, 68), (68, 75, 76, 69), (69, 76, 77, 70), (70, 77, 78, 71), (71, 78, 79, 72), (72, 79, 80, 73), (17, 1, 18, 74), (74, 18, 19, 75), (75, 19, 20, 76), (76, 20, 21, 96, 77), (96, 21, 22, 97), (97, 22, 23, 98), (98, 23, 24, 99), (6, 81, 90, 82, 5), (91, 89, 85, 37), (35, 83, 87, 84, 36), (7, 35, 86), (34, 41, 42, 88), (8, 34, 88, 7), (6, 7, 86, 81), (83, 42, 87), (81, 36, 91, 90), (36, 84, 89, 91), (64, 92, 93, 65), (55, 94, 95, 56), (65, 93, 73, 66), (64, 63, 92), (94, 62, 95), (55, 54, 94), (79, 98, 99, 80), (78, 97, 98, 79), (77, 96, 97, 78)])
_uv = me_plane_001.uv_layers.new(name='UVMap')
_uv.uv.foreach_set('vector', [0.875, 0.875, 0.9792, 0.875, 1.0, 0.875, 1.0, 1.0, 0.875, 1.0, 0.0, 0.875, 0.125, 0.875, 0.125, 1.0, 0.0, 1.0, 0.125, 0.875, 0.25, 0.875, 0.25, 1.0, 0.125, 1.0, 0.25, 0.875, 0.375, 0.875, 0.375, 1.0, 0.25, 1.0, 0.375, 0.875, 0.5, 0.875, 0.5, 1.0, 0.375, 1.0, 0.5, 0.875, 0.625, 0.875, 0.625, 1.0, 0.5, 1.0, 0.625, 0.875, 0.75, 0.875, 0.75, 1.0, 0.625, 1.0, 0.75, 0.875, 0.875, 0.875, 0.875, 1.0, 0.75, 1.0, 0.0, 0.0, 0.125, 0.0, 0.125, 0.125, 0.0, 0.125, 0.0, 0.125, 0.125, 0.125, 0.125, 0.25, 0.0, 0.25, 0.0, 0.25, 0.125, 0.25, 0.125, 0.375, 0.0, 0.375, 0.0, 0.5, 0.125, 0.4635, 0.125, 0.5, 0.125, 0.5, 0.125, 0.625, 0.0625, 0.625, 0.09375, 0.5625, 0.0625, 0.6875, 0.125, 0.7009, 0.125, 0.75, 0.0625, 0.75, 0.0, 0.75, 0.0625, 0.75, 0.125, 0.75, 0.125, 0.875, 0.0, 0.875, 0.125, 0.0, 0.25, 0.0, 0.25, 0.125, 0.125, 0.125, 0.125, 0.125, 0.25, 0.125, 0.25, 0.25, 0.125, 0.25, 0.125, 0.25, 0.25, 0.25, 0.25, 0.375, 0.125, 0.375, 0.125, 0.4635, 0.25, 0.5, 0.1875, 0.5, 0.125, 0.5, 0.25, 0.5, 0.25, 0.625, 0.1875, 0.625, 0.1875, 0.5625, 0.1875, 0.625, 0.25, 0.625, 0.25, 0.75, 0.1875, 0.75, 0.1875, 0.6875, 0.125, 0.75, 0.1875, 0.75, 0.25, 0.75, 0.25, 0.875, 0.125, 0.875, 0.25, 0.0, 0.375, 0.0, 0.375, 0.125, 0.25, 0.125, 0.25, 0.125, 0.375, 0.125, 0.375, 0.25, 0.25, 0.25, 0.25, 0.25, 0.375, 0.25, 0.375, 0.375, 0.25, 0.375, 0.25, 0.375, 0.375, 0.375, 0.375, 0.5, 0.25, 0.5, 0.25, 0.5, 0.375, 0.5, 0.375, 0.625, 0.25, 0.625, 0.25, 0.625, 0.375, 0.625, 0.375, 0.75, 0.25, 0.75, 0.25, 0.75, 0.375, 0.75, 0.375, 0.875, 0.25, 0.875, 0.375, 0.0, 0.5, 0.0, 0.5, 0.125, 0.375, 0.125, 0.375, 0.125, 0.5, 0.125, 0.5, 0.25, 0.375, 0.25, 0.375, 0.25, 0.5, 0.25, 0.5, 0.375, 0.375, 0.375, 0.375, 0.375, 0.5, 0.375, 0.5, 0.5, 0.375, 0.5, 0.375, 0.5, 0.5, 0.5, 0.5, 0.625, 0.375, 0.625, 0.375, 0.625, 0.5, 0.625, 0.5, 0.75, 0.375, 0.75, 0.375, 0.75, 0.5, 0.75, 0.5, 0.875, 0.375, 0.875, 0.5, 0.0, 0.625, 0.0, 0.625, 0.125, 0.5, 0.125, 0.5, 0.125, 0.625, 0.125, 0.625, 0.25, 0.5, 0.25, 0.5, 0.25, 0.625, 0.25, 0.625, 0.375, 0.5625, 0.375, 0.625, 0.375, 0.625, 0.5, 0.5625, 0.5, 0.5, 0.5, 0.5625, 0.5, 0.625, 0.5, 0.625, 0.625, 0.5, 0.625, 0.5, 0.625, 0.625, 0.625, 0.625, 0.75, 0.5, 0.75, 0.5, 0.75, 0.625, 0.75, 0.625, 0.875, 0.5, 0.875, 0.625, 0.0, 0.75, 0.0, 0.75, 0.125, 0.625, 0.125, 0.625, 0.125, 0.75, 0.125, 0.75, 0.25, 0.625, 0.25, 0.625, 0.25, 0.75, 0.25, 0.75, 0.375, 0.625, 0.375, 0.625, 0.375, 0.75, 0.375, 0.75, 0.5, 0.625, 0.5, 0.625, 0.5, 0.75, 0.5, 0.75, 0.625, 0.6875, 0.625, 0.6875, 0.625, 0.75, 0.625, 0.75, 0.75, 0.6875, 0.75, 0.6875, 0.75, 0.75, 0.75, 0.75, 0.875, 0.75, 0.0, 0.875, 0.0, 0.875, 0.125, 0.75, 0.125, 0.75, 0.125, 0.875, 0.125, 0.875, 0.25, 0.75, 0.25, 0.75, 0.25, 0.875, 0.25, 0.875, 0.375, 0.75, 0.375, 0.75, 0.375, 0.875, 0.375, 0.875, 0.5, 0.75, 0.5, 0.75, 0.5, 0.875, 0.5, 0.875, 0.625, 0.75, 0.625, 0.75, 0.625, 0.875, 0.625, 0.875, 0.75, 0.75, 0.75, 0.75, 0.75, 0.875, 0.75, 0.875, 0.875, 0.75, 0.875, 0.875, 0.0, 1.0, 0.0, 1.0, 0.125, 0.875, 0.125, 0.875, 0.125, 1.0, 0.125, 1.0, 0.25, 0.875, 0.25, 0.875, 0.25, 1.0, 0.25, 1.0, 0.375, 0.875, 0.375, 0.875, 0.375, 1.0, 0.375, 1.0, 0.5, 0.9806, 0.5, 0.875, 0.5, 0.9806, 0.5, 1.0, 0.5, 1.0, 0.625, 0.9713, 0.625, 0.9713, 0.625, 1.0, 0.625, 1.0, 0.75, 0.9759, 0.75, 0.9759, 0.75, 1.0, 0.75, 1.0, 0.875, 0.9792, 0.875, 0.0, 0.625, 0.0625, 0.625, 0.0625, 0.6875, 0.0625, 0.75, 0.0, 0.75, 0.125, 0.7009, 0.1875, 0.6875, 0.1875, 0.75, 0.125, 0.75, 0.125, 0.5, 0.1875, 0.5, 0.1875, 0.5625, 0.1875, 0.625, 0.125, 0.625, 0.0, 0.5, 0.125, 0.5, 0.09375, 0.5625, 0.125, 0.375, 0.25, 0.375, 0.25, 0.5, 0.125, 0.4635, 0.0, 0.375, 0.125, 0.375, 0.125, 0.4635, 0.0, 0.5, 0.0, 0.625, 0.0, 0.5, 0.09375, 0.5625, 0.0625, 0.625, 0.1875, 0.5, 0.25, 0.5, 0.1875, 0.5625, 0.0625, 0.625, 0.125, 0.625, 0.125, 0.7009, 0.0625, 0.6875, 0.125, 0.625, 0.1875, 0.625, 0.1875, 0.6875, 0.125, 0.7009, 0.625, 0.625, 0.6875, 0.625, 0.6875, 0.75, 0.625, 0.75, 0.5, 0.375, 0.5625, 0.375, 0.5625, 0.5, 0.5, 0.5, 0.625, 0.75, 0.6875, 0.75, 0.75, 0.875, 0.625, 0.875, 0.625, 0.625, 0.625, 0.5, 0.6875, 0.625, 0.5625, 0.375, 0.625, 0.375, 0.5625, 0.5, 0.5, 0.375, 0.5, 0.25, 0.5625, 0.375, 0.875, 0.75, 0.9759, 0.75, 0.9792, 0.875, 0.875, 0.875, 0.875, 0.625, 0.9713, 0.625, 0.9759, 0.75, 0.875, 0.75, 0.875, 0.5, 0.9806, 0.5, 0.9713, 0.625, 0.875, 0.625])
me_plane_001.update()
me_plane_002 = bpy.data.meshes.new('Plane.002')
me_plane_002.from_pydata([(-3.268, -0.2126, 0.0), (3.119, -0.3824, -0.0902), (-1.824, 1.707, 0.0), (1.652, 1.633, 0.0), (-1.918, 1.468, 0.0), (-2.028, 1.171, 0.0), (-2.162, 0.8497, 0.0), (-2.364, 0.413, 0.0), (-2.618, 0.1591, 0.0), (-2.829, 0.0401, 0.0), (-3.089, -0.1076, 0.0), (-2.76, -1.056, 0.0), (-1.471, -0.5478, 0.0), (-0.6484, -0.5354, 0.0), (0.8558, -0.5535, 0.0), (1.57, -0.582, 0.0), (2.99, -0.9561, 0.0), (3.013, -0.07344, -0.0902), (2.865, 0.3015, -0.0902), (2.693, 0.5633, -0.0902), (1.139, 1.354, 0.0), (0.7613, 1.206, 0.0), (0.5722, 1.167, 0.0), (0.05501, 1.185, 0.0), (-0.3914, 1.263, 0.0), (-0.8307, 1.343, 0.0), (-1.299, 1.468, 0.0), (-2.237, -0.3647, 0.0), (-1.984, -0.1684, 0.0), (-1.819, 0.04282, 0.0), (-1.659, 0.3764, 0.0), (-1.507, 0.9597, 0.0), (-1.418, 1.229, 0.0), (-1.295, -0.39, 0.0), (-1.16, -0.2034, 0.0), (-1.094, -0.004498, 0.0), (-1.056, 0.1792, 0.0), (-1.015, 0.3816, 0.0), (-0.9738, 0.8017, 0.0), (-0.9008, 1.113, 0.0), (-0.5748, -0.2982, 0.0), (-0.5536, -0.09799, 0.0), (-0.555, 0.1053, 0.0), (-0.5452, 0.3241, 0.0), (-0.5416, 0.5031, 0.0), (-0.5022, 0.7923, 0.0), (-0.4484, 1.033, 0.0), (0.8181, -0.306, 0.0), (0.7898, -0.1204, 0.0), (0.7521, 0.07351, 0.0), (0.6889, 0.2806, 0.0), (2.058, 1.047, -0.0902), (2.398, 0.8652, -0.0902), (0.5938, 0.9445, 0.0), (1.483, -0.2918, 0.0), (1.408, -0.08654, 0.0), (1.32, 0.1488, 0.0), (1.221, 0.3399, 0.0), (1.122, 0.5346, 0.0), (0.962, 0.823, 0.0), (0.8536, 1.007, 0.0), (1.946, 0.1913, -0.02103), (-1.787, 0.6318, 0.0), (-1.651, 1.007, 0.0), (-1.371, 0.2737, 0.0), (-1.131, 0.3995, 0.0), (-1.034, 0.8087, 0.0), (-1.787, 0.4861, 0.0), (-1.2, 0.2924, 0.0), (-1.724, 0.2138, 0.0), (-1.066, 0.6401, 0.0), (-1.706, 0.8572, 0.0), (0.816, 0.4679, 0.0), (0.872, 0.7886, 0.0), (0.1888, 0.08676, 0.0), (0.5199, 0.1912, 0.0), (1.756, 1.451, 0.05), (1.652, 1.633, 0.05), (-1.299, 1.468, 0.05), (-1.824, 1.707, 0.05), (-1.918, 1.468, 0.05), (0.7613, 1.206, 0.05), (0.5722, 1.167, 0.05), (0.05501, 1.185, 0.05), (-0.3914, 1.263, 0.05), (-0.8307, 1.343, 0.05), (-1.418, 1.229, 0.05), (-0.9008, 1.113, 0.05), (-0.4484, 1.033, 0.05), (0.04518, 0.97, 0.05), (0.5938, 0.9445, 0.05), (0.8536, 1.007, 0.05), (-1.659, 0.3764, 0.05), (-1.608, 0.5615, 0.05), (-1.547, 0.8031, 0.05), (-1.507, 0.9597, 0.05), (-1.371, 0.2737, 0.05), (-1.131, 0.3995, 0.05), (-1.034, 0.8087, 0.05), (-1.787, 0.6318, 0.05), (-1.651, 1.007, 0.05), (-1.706, 0.8572, 0.05), (-1.066, 0.6401, 0.05), (-1.2, 0.2924, 0.05), (-1.787, 0.4861, 0.05), (0.6889, 0.2806, -0.05), (0.6194, 0.4928, -0.05), (0.5872, 0.7624, -0.05), (0.5938, 0.9445, -0.05), (0.1888, 0.08676, -0.05), (0.5199, 0.1912, -0.05), (0.816, 0.4679, -0.05), (0.872, 0.7886, -0.05), (0.8536, 1.007, -0.05), (1.87, 1.276, -0.0902), (1.756, 1.451, -0.0902), (-0.003917, -0.5338, 0.0), (-0.06374, -0.5328, -0.03394), (-0.08333, -0.5327, 0.0), (0.0222, -0.3097, 0.0), (-0.03772, -0.3096, -0.03394), (-0.05721, -0.3087, 0.0), (0.02219, -0.1018, 0.0), (-0.03772, -0.1048, -0.03394), (-0.05721, -0.1052, 0.0), (0.02607, -0.03, 0.0), (-0.03102, 0.072, -0.03394), (-0.0501, 0.08322, 0.0), (0.02897, 0.2705, -0.005415), (-0.03073, 0.2791, -0.03529), (-0.05014, 0.2853, 0.0), (0.03149, 0.5179, -0.004615), (-0.02836, 0.5193, -0.03509), (-0.04792, 0.5184, 0.0), (0.06263, 0.7519, -0.005153), (0.00262, 0.7522, -0.03523), (-0.01642, 0.7555, 0.0), (0.02689, 0.9775, 0.0), (0.04537, 0.9712, -0.0353), (0.1047, 0.9673, -0.005422), (-1.547, 0.8031, 0.075), (-1.507, 0.9597, 0.075), (-1.034, 0.8087, 0.075), (-1.651, 1.007, 0.075), (-1.706, 0.8572, 0.075), (-1.066, 0.6401, 0.075), (-0.06374, -0.5328, -0.03394), (-0.03772, -0.3096, -0.03394), (-0.03772, -0.1048, -0.03394), (-0.03102, 0.072, -0.03394), (-0.03073, 0.2791, -0.03529), (-0.02836, 0.5193, -0.03509), (0.00262, 0.7522, -0.03523), (0.04537, 0.9712, -0.0353), (3.046, -0.3672, 0.0), (2.953, -0.09579, 0.0), (2.807, 0.2716, 0.0), (2.642, 0.5227, 0.0), (1.139, 1.354, 0.05), (2.459, -0.394, 0.0), (2.171, -0.111, 0.0), (1.945, 0.1767, 0.0), (1.773, 0.4055, 0.0), (1.618, 0.646, 0.0), (1.384, 0.9385, 0.0), (1.239, 1.143, 0.0), (1.702, 1.417, 0.0), (1.239, 1.143, 0.05), (2.359, 0.813, 0.0), (2.017, 0.9959, 0.0), (1.818, 1.237, 0.0), (3.195, -0.3407, -0.0002144), (1.728, 1.674, -0.0002144), (3.089, -0.03179, -0.0002144), (2.941, 0.3432, -0.0002144), (2.769, 0.6049, -0.0002144), (2.134, 1.088, -0.0002144), (2.474, 0.9068, -0.0002144), (1.832, 1.493, 0.04979), (1.728, 1.674, 0.04979), (1.946, 1.317, -0.0002144), (1.832, 1.493, -0.0002144)], [], [(4, 32, 86, 80), (32, 39, 87, 86), (21, 22, 82, 81), (39, 46, 88, 87), (120, 117, 146, 147), (20, 21, 81, 158), (0, 11, 27, 10), (10, 27, 28, 9), (9, 28, 29, 8), (7, 69, 30), (65, 70, 102, 97), (67, 30, 92, 104), (5, 63, 31, 32, 4), (11, 12, 33, 27), (27, 33, 34, 28), (28, 34, 35, 29), (69, 36, 64, 30), (36, 37, 65, 68), (65, 37, 38, 66, 70), (31, 66, 38, 39, 32), (12, 13, 40, 33), (33, 40, 41, 34), (34, 41, 42, 35), (35, 42, 43, 36), (36, 43, 44, 37), (37, 44, 45, 38), (38, 45, 46, 39), (13, 118, 121, 40), (41, 124, 127, 42), (125, 122, 74), (125, 109, 110, 128), (44, 133, 136, 45), (45, 136, 137, 46), (139, 53, 90, 89), (40, 121, 124, 41), (42, 127, 130, 43), (49, 50, 75), (43, 130, 133, 44), (75, 50, 105, 110), (14, 15, 54, 47), (47, 54, 55, 48), (48, 55, 56, 49), (49, 56, 57, 50), (50, 57, 58, 72), (72, 58, 59, 73), (73, 59, 60), (15, 16, 159, 54), (54, 159, 160, 55), (55, 160, 161, 56), (56, 161, 162, 57), (57, 162, 163, 58), (58, 163, 164, 59), (59, 164, 165, 60), (16, 154, 155, 159), (159, 155, 156, 160), (160, 156, 157, 61), (6, 62, 71, 63, 5), (63, 71, 101, 100), (30, 64, 96, 92), (7, 30, 67), (29, 35, 36, 69), (8, 29, 69, 7), (6, 7, 67, 62), (64, 36, 68), (62, 67, 104, 99), (31, 63, 100, 95), (50, 72, 111, 105), (73, 60, 113, 112), (74, 49, 75), (164, 170, 166, 165), (167, 76, 77, 158), (80, 86, 78, 79), (86, 87, 85, 78), (87, 88, 84, 85), (88, 89, 83, 84), (89, 90, 82, 83), (90, 91, 81, 82), (91, 167, 158, 81), (22, 23, 83, 82), (23, 24, 84, 83), (24, 25, 85, 84), (25, 26, 78, 85), (123, 120, 147, 148), (60, 165, 167, 91), (3, 20, 158, 77), (26, 2, 79, 78), (53, 60, 91, 90), (92, 93, 99, 104), (102, 98, 142, 145), (101, 94, 140, 144), (92, 96, 103, 97, 93), (99, 93, 94, 101), (93, 97, 102, 94), (70, 66, 98, 102), (64, 68, 103, 96), (71, 62, 99, 101), (68, 65, 97, 103), (66, 31, 95, 98), (138, 139, 89), (106, 111, 112, 107), (107, 112, 113, 108), (106, 105, 111), (53, 139, 108), (60, 53, 108, 113), (74, 75, 110, 109), (72, 73, 112, 111), (165, 166, 76, 167), (162, 168, 169, 163), (163, 169, 170, 164), (137, 138, 89), (116, 14, 47, 119), (119, 47, 48, 122), (122, 48, 49, 74), (125, 74, 109), (128, 110, 105, 106, 131), (131, 106, 107, 134), (134, 107, 108, 139), (46, 137, 89, 88), (116, 119, 120, 117), (121, 118, 117, 120), (119, 122, 123, 120), (124, 121, 120, 123), (122, 125, 126, 123), (127, 124, 123, 126), (125, 128, 129, 126), (130, 127, 126, 129), (128, 131, 132, 129), (133, 130, 129, 132), (131, 134, 135, 132), (136, 133, 132, 135), (134, 139, 138, 135), (137, 136, 135, 138), (144, 140, 141, 143), (140, 145, 142, 141), (94, 102, 145, 140), (95, 100, 143, 141), (98, 95, 141, 142), (100, 101, 144, 143), (135, 132, 151, 152), (132, 129, 150, 151), (138, 135, 152, 153), (129, 126, 149, 150), (126, 123, 148, 149), (157, 168, 162, 61), (154, 16, 1), (155, 154, 1, 17), (156, 155, 17, 18), (157, 156, 18, 19), (160, 61, 161), (61, 162, 161), (76, 166, 115), (169, 168, 52, 51), (170, 169, 51, 114), (166, 170, 114, 115), (168, 157, 19, 52), (18, 17, 173, 174), (51, 52, 177, 176), (76, 115, 181, 178), (19, 18, 174, 175), (114, 51, 176, 180), (77, 76, 178, 179), (115, 114, 180, 181), (17, 1, 171, 173), (3, 77, 179, 172), (52, 19, 175, 177)])
_k = {(152, 153): 1.0, (146, 147): 1.0, (71, 101): 0.69, (5, 63): 1.0, (30, 64): 0.62, (38, 66): 1.0, (65, 68): 0.62, (62, 67): 0.62, (30, 67): 0.62, (64, 68): 0.62, (65, 70): 0.62, (62, 71): 0.62, (63, 100): 0.72, (50, 75): 1.0, (50, 72): 1.0, (80, 86): 1.0, (86, 87): 1.0, (87, 88): 1.0, (88, 89): 1.0, (89, 90): 1.0, (90, 91): 1.0, (91, 167): 1.0, (94, 101): 0.69, (94, 102): 0.69, (70, 102): 0.69, (66, 98): 0.72, (111, 112): 1.0, (105, 110): 1.0, (109, 110): 1.0, (105, 111): 1.0, (135, 138): 1.0, (117, 120): 1.0, (120, 123): 1.0, (123, 126): 1.0, (126, 129): 1.0, (129, 132): 1.0, (132, 135): 1.0, (101, 144): 0.69, (98, 142): 0.72, (102, 145): 0.69, (100, 143): 0.72, (147, 148): 1.0, (148, 149): 1.0, (149, 150): 1.0, (150, 151): 1.0, (151, 152): 1.0, (1, 17): 1.0, (17, 18): 1.0, (18, 19): 1.0, (51, 52): 1.0, (51, 114): 1.0, (114, 115): 1.0, (19, 52): 1.0, (76, 167): 1.0, (76, 178): 1.0}
me_plane_002.attributes.new('crease_edge', 'FLOAT', 'EDGE').data.foreach_set('value', [_k.get((min(e.vertices), max(e.vertices)), 0.0) for e in me_plane_002.edges])
_uv = me_plane_002.uv_layers.new(name='UVMap')
_uv.uv.foreach_set('vector', [0.0, 0.875, 0.125, 0.875, 0.125, 0.875, 0.0, 0.875, 0.125, 0.875, 0.25, 0.875, 0.25, 0.875, 0.125, 0.875, 0.0, 0.0, 0.0, 0.0, 0.0, 0.0, 0.0, 0.0, 0.25, 0.875, 0.375, 0.875, 0.375, 0.875, 0.25, 0.875, 0.4987, 0.125, 0.4988, 0.0, 0.4988, 0.0, 0.4987, 0.125, 0.0, 0.0, 0.0, 0.0, 0.0, 0.0, 0.0, 0.0, 0.0, 0.0, 0.125, 0.0, 0.125, 0.125, 0.0, 0.125, 0.0, 0.125, 0.125, 0.125, 0.125, 0.25, 0.0, 0.25, 0.0, 0.25, 0.125, 0.25, 0.125, 0.375, 0.0, 0.375, 0.0, 0.5, 0.125, 0.4635, 0.125, 0.5, 0.1875, 0.625, 0.1875, 0.6875, 0.1875, 0.6875, 0.1875, 0.625, 0.09375, 0.5625, 0.125, 0.5, 0.125, 0.5, 0.09375, 0.5625, 0.0, 0.75, 0.0625, 0.75, 0.125, 0.75, 0.125, 0.875, 0.0, 0.875, 0.125, 0.0, 0.25, 0.0, 0.25, 0.125, 0.125, 0.125, 0.125, 0.125, 0.25, 0.125, 0.25, 0.25, 0.125, 0.25, 0.125, 0.25, 0.25, 0.25, 0.25, 0.375, 0.125, 0.375, 0.125, 0.4635, 0.25, 0.5, 0.1875, 0.5, 0.125, 0.5, 0.25, 0.5, 0.25, 0.625, 0.1875, 0.625, 0.1875, 0.5625, 0.1875, 0.625, 0.25, 0.625, 0.25, 0.75, 0.1875, 0.75, 0.1875, 0.6875, 0.125, 0.75, 0.1875, 0.75, 0.25, 0.75, 0.25, 0.875, 0.125, 0.875, 0.25, 0.0, 0.375, 0.0, 0.375, 0.125, 0.25, 0.125, 0.25, 0.125, 0.375, 0.125, 0.375, 0.25, 0.25, 0.25, 0.25, 0.25, 0.375, 0.25, 0.375, 0.375, 0.25, 0.375, 0.25, 0.375, 0.375, 0.375, 0.375, 0.5, 0.25, 0.5, 0.25, 0.5, 0.375, 0.5, 0.375, 0.625, 0.25, 0.625, 0.25, 0.625, 0.375, 0.625, 0.375, 0.75, 0.25, 0.75, 0.25, 0.75, 0.375, 0.75, 0.375, 0.875, 0.25, 0.875, 0.375, 0.0, 0.4871, 0.0, 0.4861, 0.125, 0.375, 0.125, 0.375, 0.25, 0.4855, 0.25, 0.4857, 0.375, 0.375, 0.375, 0.5174, 0.2999, 0.517, 0.2518, 0.5625, 0.375, 0.5349, 0.2934, 0.5625, 0.375, 0.5625, 0.5, 0.5068, 0.5, 0.375, 0.625, 0.4854, 0.625, 0.4853, 0.75, 0.375, 0.75, 0.375, 0.75, 0.4853, 0.75, 0.4851, 0.875, 0.375, 0.875, 0.5068, 0.875, 0.625, 0.875, 0.625, 0.875, 0.5, 0.875, 0.375, 0.125, 0.4861, 0.125, 0.4855, 0.25, 0.375, 0.25, 0.375, 0.375, 0.4857, 0.375, 0.4854, 0.5, 0.375, 0.5, 0.625, 0.375, 0.625, 0.5, 0.5625, 0.5, 0.375, 0.5, 0.4854, 0.5, 0.4854, 0.625, 0.375, 0.625, 0.5625, 0.5, 0.625, 0.5, 0.625, 0.5, 0.5625, 0.5, 0.625, 0.0, 0.75, 0.0, 0.75, 0.125, 0.625, 0.125, 0.625, 0.125, 0.75, 0.125, 0.75, 0.25, 0.625, 0.25, 0.625, 0.25, 0.75, 0.25, 0.75, 0.375, 0.625, 0.375, 0.625, 0.375, 0.75, 0.375, 0.75, 0.5, 0.625, 0.5, 0.625, 0.5, 0.75, 0.5, 0.75, 0.625, 0.6875, 0.625, 0.6875, 0.625, 0.75, 0.625, 0.75, 0.75, 0.6875, 0.75, 0.6875, 0.75, 0.75, 0.75, 0.75, 0.875, 0.75, 0.0, 0.875, 0.0, 0.875, 0.125, 0.75, 0.125, 0.75, 0.125, 0.875, 0.125, 0.875, 0.25, 0.75, 0.25, 0.75, 0.25, 0.875, 0.25, 0.875, 0.375, 0.75, 0.375, 0.75, 0.375, 0.875, 0.375, 0.875, 0.5, 0.75, 0.5, 0.75, 0.5, 0.875, 0.5, 0.875, 0.625, 0.75, 0.625, 0.75, 0.625, 0.875, 0.625, 0.875, 0.75, 0.75, 0.75, 0.75, 0.75, 0.875, 0.75, 0.875, 0.875, 0.75, 0.875, 0.8919, 0.01851, 0.9826, 0.02421, 0.9875, 0.1285, 0.8876, 0.1312, 0.8876, 0.1312, 0.9875, 0.1285, 0.99, 0.2514, 0.885, 0.2544, 0.885, 0.2544, 0.99, 0.2514, 0.99, 0.3708, 0.8848, 0.3796, 0.0, 0.625, 0.0625, 0.625, 0.0625, 0.6875, 0.0625, 0.75, 0.0, 0.75, 0.0625, 0.75, 0.0625, 0.6875, 0.0625, 0.6875, 0.0625, 0.75, 0.125, 0.5, 0.1875, 0.5, 0.1875, 0.5, 0.125, 0.5, 0.0, 0.5, 0.125, 0.5, 0.09375, 0.5625, 0.125, 0.375, 0.25, 0.375, 0.25, 0.5, 0.125, 0.4635, 0.0, 0.375, 0.125, 0.375, 0.125, 0.4635, 0.0, 0.5, 0.0, 0.625, 0.0, 0.5, 0.09375, 0.5625, 0.0625, 0.625, 0.1875, 0.5, 0.25, 0.5, 0.1875, 0.5625, 0.0625, 0.625, 0.09375, 0.5625, 0.09375, 0.5625, 0.0625, 0.625, 0.125, 0.75, 0.0625, 0.75, 0.0625, 0.75, 0.125, 0.75, 0.625, 0.5, 0.6875, 0.625, 0.6875, 0.625, 0.625, 0.5, 0.6875, 0.75, 0.75, 0.875, 0.75, 0.875, 0.6875, 0.75, 0.5625, 0.375, 0.625, 0.375, 0.5625, 0.5, 0.8886, 0.7513, 0.9864, 0.7491, 0.9866, 0.8743, 0.8884, 0.875, 0.8884, 0.875, 0.9866, 0.8753, 0.9862, 0.9996, 0.8888, 0.999, 0.0, 0.875, 0.125, 0.875, 0.125, 1.0, 0.0, 1.0, 0.125, 0.875, 0.25, 0.875, 0.25, 1.0, 0.125, 1.0, 0.25, 0.875, 0.375, 0.875, 0.375, 1.0, 0.25, 1.0, 0.375, 0.875, 0.5, 0.875, 0.5, 1.0, 0.375, 1.0, 0.5, 0.875, 0.625, 0.875, 0.625, 1.0, 0.5, 1.0, 0.625, 0.875, 0.75, 0.875, 0.75, 1.0, 0.625, 1.0, 0.75, 0.875, 0.875, 0.875, 0.875, 1.0, 0.75, 1.0, 0.0, 0.0, 0.0, 0.0, 0.0, 0.0, 0.0, 0.0, 0.0, 0.0, 0.0, 0.0, 0.0, 0.0, 0.0, 0.0, 0.0, 0.0, 0.0, 0.0, 0.0, 0.0, 0.0, 0.0, 0.0, 0.0, 0.0, 0.0, 0.0, 0.0, 0.0, 0.0, 0.4986, 0.2508, 0.4987, 0.125, 0.4987, 0.125, 0.4986, 0.2508, 0.75, 0.875, 0.875, 0.875, 0.875, 0.875, 0.75, 0.875, 0.0, 0.0, 0.0, 0.0, 0.0, 0.0, 0.0, 0.0, 0.0, 0.0, 0.0, 0.0, 0.0, 0.0, 0.0, 0.0, 0.625, 0.875, 0.75, 0.875, 0.75, 0.875, 0.625, 0.875, 0.125, 0.5, 0.125, 0.625, 0.0625, 0.625, 0.09375, 0.5625, 0.1875, 0.6875, 0.1875, 0.75, 0.1875, 0.75, 0.1875, 0.6875, 0.0625, 0.6875, 0.125, 0.7009, 0.125, 0.7009, 0.0625, 0.6875, 0.125, 0.5, 0.1875, 0.5, 0.1875, 0.5625, 0.1875, 0.625, 0.125, 0.625, 0.0625, 0.625, 0.125, 0.625, 0.125, 0.7009, 0.0625, 0.6875, 0.125, 0.625, 0.1875, 0.625, 0.1875, 0.6875, 0.125, 0.7009, 0.1875, 0.6875, 0.1875, 0.75, 0.1875, 0.75, 0.1875, 0.6875, 0.1875, 0.5, 0.1875, 0.5625, 0.1875, 0.5625, 0.1875, 0.5, 0.0625, 0.6875, 0.0625, 0.625, 0.0625, 0.625, 0.0625, 0.6875, 0.1875, 0.5625, 0.1875, 0.625, 0.1875, 0.625, 0.1875, 0.5625, 0.1875, 0.75, 0.125, 0.75, 0.125, 0.75, 0.1875, 0.75, 0.5, 0.875, 0.5068, 0.875, 0.5, 0.875, 0.625, 0.625, 0.6875, 0.625, 0.6875, 0.75, 0.625, 0.75, 0.625, 0.75, 0.6875, 0.75, 0.75, 0.875, 0.625, 0.875, 0.625, 0.625, 0.625, 0.5, 0.6875, 0.625, 0.625, 0.875, 0.5136, 0.875, 0.625, 0.875, 0.75, 0.875, 0.625, 0.875, 0.625, 0.875, 0.75, 0.875, 0.5625, 0.375, 0.5625, 0.5, 0.5625, 0.5, 0.5625, 0.375, 0.6875, 0.625, 0.6875, 0.75, 0.6875, 0.75, 0.6875, 0.625, 0.8884, 0.875, 0.9866, 0.8743, 0.9866, 0.8753, 0.8884, 0.875, 0.8854, 0.4993, 0.9896, 0.4939, 0.9865, 0.6212, 0.8885, 0.6224, 0.8885, 0.6224, 0.9865, 0.6212, 0.9864, 0.7491, 0.8886, 0.7513, 0.4851, 0.875, 0.5, 0.875, 0.5, 0.875, 0.5081, 0.0, 0.625, 0.0, 0.625, 0.125, 0.5088, 0.125, 0.5088, 0.125, 0.625, 0.125, 0.625, 0.25, 0.5091, 0.2534, 0.5098, 0.2534, 0.625, 0.25, 0.625, 0.375, 0.5625, 0.375, 0.5125, 0.375, 0.5625, 0.375, 0.5625, 0.375, 0.5068, 0.5, 0.5625, 0.5, 0.625, 0.5, 0.625, 0.625, 0.5115, 0.625, 0.5115, 0.625, 0.625, 0.625, 0.625, 0.75, 0.5129, 0.75, 0.5129, 0.75, 0.625, 0.75, 0.625, 0.875, 0.5136, 0.875, 0.375, 0.875, 0.4851, 0.875, 0.5, 0.875, 0.375, 0.875, 0.5081, 0.0, 0.5088, 0.125, 0.4987, 0.125, 0.4988, 0.0, 0.4861, 0.125, 0.4871, 0.0, 0.4989, 0.0, 0.4987, 0.125, 0.5088, 0.125, 0.5091, 0.2534, 0.4986, 0.2508, 0.4987, 0.125, 0.4855, 0.25, 0.4861, 0.125, 0.4987, 0.125, 0.4987, 0.2508, 0.517, 0.2518, 0.5174, 0.2999, 0.5006, 0.3687, 0.5006, 0.2504, 0.4857, 0.375, 0.4855, 0.25, 0.5007, 0.2504, 0.5008, 0.3686, 0.5349, 0.2934, 0.5068, 0.5, 0.4981, 0.5, 0.5014, 0.3687, 0.4854, 0.5, 0.4857, 0.375, 0.5016, 0.3686, 0.498, 0.5, 0.5068, 0.5, 0.5115, 0.625, 0.4992, 0.625, 0.4981, 0.5, 0.4854, 0.625, 0.4854, 0.5, 0.498, 0.5, 0.4992, 0.625, 0.5115, 0.625, 0.5129, 0.75, 0.4996, 0.75, 0.4992, 0.625, 0.4853, 0.75, 0.4854, 0.625, 0.4992, 0.625, 0.4995, 0.75, 0.5129, 0.75, 0.5136, 0.875, 0.4997, 0.875, 0.4996, 0.75, 0.4851, 0.875, 0.4853, 0.75, 0.4995, 0.75, 0.4997, 0.875, 0.0625, 0.6875, 0.125, 0.7009, 0.125, 0.75, 0.0625, 0.75, 0.125, 0.7009, 0.1875, 0.6875, 0.1875, 0.75, 0.125, 0.75, 0.125, 0.7009, 0.1875, 0.6875, 0.1875, 0.6875, 0.125, 0.7009, 0.125, 0.75, 0.0625, 0.75, 0.0625, 0.75, 0.125, 0.75, 0.1875, 0.75, 0.125, 0.75, 0.125, 0.75, 0.1875, 0.75, 0.0625, 0.75, 0.0625, 0.6875, 0.0625, 0.6875, 0.0625, 0.75, 0.4996, 0.75, 0.4992, 0.625, 0.4992, 0.625, 0.4996, 0.75, 0.4992, 0.625, 0.4981, 0.5, 0.4981, 0.5, 0.4992, 0.625, 0.4997, 0.875, 0.4996, 0.75, 0.4996, 0.75, 0.4997, 0.875, 0.4981, 0.5, 0.5014, 0.3687, 0.5014, 0.3687, 0.4981, 0.5, 0.5006, 0.3687, 0.5006, 0.2504, 0.5006, 0.2504, 0.5006, 0.3687, 0.99, 0.3708, 0.9896, 0.4939, 0.8854, 0.4993, 0.8848, 0.3796, 0.9826, 0.02421, 0.875, 0.0, 1.0, 0.0, 0.9875, 0.1285, 0.9826, 0.02421, 1.0, 0.0, 1.0, 0.125, 0.99, 0.2514, 0.9875, 0.1285, 1.0, 0.125, 1.0, 0.25, 0.99, 0.3708, 0.99, 0.2514, 1.0, 0.25, 1.0, 0.375, 0.885, 0.2544, 0.8848, 0.3796, 0.875, 0.375, 0.8848, 0.3796, 0.875, 0.5, 0.875, 0.375, 0.9866, 0.8753, 0.9866, 0.8743, 1.0, 0.875, 0.9865, 0.6212, 0.9896, 0.4939, 1.0, 0.5, 1.0, 0.625, 0.9864, 0.7491, 0.9865, 0.6212, 1.0, 0.625, 1.0, 0.75, 0.9866, 0.8743, 0.9864, 0.7491, 1.0, 0.75, 1.0, 0.875, 0.9896, 0.4939, 0.99, 0.3708, 1.0, 0.375, 1.0, 0.5, 1.0, 0.25, 1.0, 0.125, 1.0, 0.125, 1.0, 0.25, 1.0, 0.625, 1.0, 0.5, 1.0, 0.5, 1.0, 0.625, 0.9866, 0.8753, 1.0, 0.875, 1.0, 0.875, 0.9866, 0.8753, 1.0, 0.375, 1.0, 0.25, 1.0, 0.25, 1.0, 0.375, 1.0, 0.75, 1.0, 0.625, 1.0, 0.625, 1.0, 0.75, 0.9862, 0.9996, 0.9866, 0.8753, 0.9866, 0.8753, 0.9862, 0.9996, 1.0, 0.875, 1.0, 0.75, 1.0, 0.75, 1.0, 0.875, 1.0, 0.125, 1.0, 0.0, 1.0, 0.0, 1.0, 0.125, 0.0, 0.0, 0.0, 0.0, 0.0, 0.0, 0.0, 0.0, 1.0, 0.5, 1.0, 0.375, 1.0, 0.375, 1.0, 0.5])
me_plane_002.update()
me_plane_003 = bpy.data.meshes.new('Plane.003')
me_plane_003.from_pydata([(-3.268, -0.2126, 0.0), (2.99, -0.4709, -0.03007), (-1.824, 1.707, 0.0), (1.544, 1.573, 0.0), (-1.918, 1.468, 0.0), (-2.028, 1.171, 0.0), (-2.162, 0.8497, 0.0), (-2.645, 0.2205, 0.0), (-2.673, 0.1926, 0.0), (-2.696, 0.1796, 0.0), (-2.724, 0.1634, 0.0), (-2.76, -1.056, 0.0), (-1.471, -0.5478, 0.0), (-0.6484, -0.5354, 0.0), (0.8558, -0.5535, 0.0), (1.57, -0.582, 0.0), (2.99, -0.9561, 0.0), (2.688, 0.1941, -0.03007), (2.652, 0.2838, -0.03007), (2.612, 0.3461, -0.03007), (1.139, 1.354, 0.0), (0.7613, 1.206, 0.0), (0.5722, 1.167, 0.0), (0.05501, 1.185, 0.0), (-0.3914, 1.263, 0.0), (-0.8307, 1.343, 0.0), (-1.299, 1.468, 0.0), (-2.017, 0.04312, -0.03239), (-1.963, 0.0853, -0.03239), (-1.928, 0.1307, -0.03239), (-1.659, 0.3764, 0.0), (-1.507, 0.9597, 0.0), (-1.418, 1.229, 0.0), (-1.287, -0.3787, -0.04833), (-1.152, -0.192, -0.04833), (-1.086, 0.006858, -0.04833), (-1.048, 0.1905, -0.04833), (-1.015, 0.3816, 0.0), (-0.9738, 0.8017, 0.0), (-0.9008, 1.113, 0.0), (-0.5748, -0.2982, 0.0), (-0.5536, -0.09799, 0.0), (-0.555, 0.1053, 0.0), (-0.5452, 0.3241, 0.0), (-0.5416, 0.5031, 0.0), (-0.5022, 0.7923, 0.0), (-0.4484, 1.033, 0.0), (0.8181, -0.306, 0.0), (0.7898, -0.1204, 0.0), (0.7521, 0.07351, 0.0), (0.6889, 0.2806, 0.0), (2.541, 0.4179, -0.03007), (0.5938, 0.9445, 0.0), (1.483, -0.2918, -0.02517), (1.408, -0.08654, -0.02517), (1.32, 0.1488, -0.02517), (1.221, 0.3399, -0.02517), (1.122, 0.5346, 0.0), (0.962, 0.823, 0.0), (0.8536, 1.007, 0.0), (-1.787, 0.6318, 0.0), (-1.651, 1.007, 0.0), (-1.371, 0.2737, 0.0), (-1.131, 0.3995, 0.0), (-1.034, 0.8087, 0.0), (-1.787, 0.4861, 0.0), (-1.2, 0.2924, 0.0), (-1.907, 0.1674, -0.03239), (-1.066, 0.6401, 0.0), (-1.706, 0.8572, 0.0), (0.816, 0.4679, 0.0), (0.872, 0.7886, 0.0), (0.1888, 0.08676, 0.0), (0.5199, 0.1912, 0.0), (1.648, 1.391, 0.05), (1.544, 1.573, 0.05), (-1.299, 1.468, 0.05), (-1.824, 1.707, 0.05), (-1.918, 1.468, 0.05), (0.7613, 1.206, 0.05), (0.5722, 1.167, 0.05), (0.05501, 1.185, 0.05), (-0.3914, 1.263, 0.05), (-0.8307, 1.343, 0.05), (-1.418, 1.229, 0.05), (-0.9008, 1.113, 0.05), (-0.4484, 1.033, 0.05), (0.04518, 0.97, 0.05), (0.5938, 0.9445, 0.05), (0.8536, 1.007, 0.05), (-1.659, 0.3764, 0.02164), (-1.608, 0.5615, 0.02164), (-1.547, 0.8031, 0.02164), (-1.507, 0.9597, 0.02164), (-1.371, 0.2737, 0.02164), (-1.131, 0.3995, 0.02164), (-1.034, 0.8087, 0.02164), (-1.787, 0.6318, 0.02164), (-1.651, 1.007, 0.02164), (-1.706, 0.8572, 0.02164), (-1.066, 0.6401, 0.02164), (-1.2, 0.2924, 0.02164), (-1.787, 0.4861, 0.02164), (0.6889, 0.2806, -0.05), (0.6194, 0.4928, -0.05), (0.5872, 0.7624, -0.05), (0.1888, 0.08676, -0.05), (0.5199, 0.1912, -0.05), (0.816, 0.4679, -0.05), (0.872, 0.7886, -0.05), (0.8536, 1.007, -0.01781), (1.765, 1.217, -0.02829), (1.644, 1.403, -0.02829), (-0.003917, -0.5338, 0.0), (-0.06374, -0.5328, -0.03394), (-0.08333, -0.5327, 0.0), (0.0222, -0.3097, 0.0), (-0.03772, -0.3096, -0.03394), (-0.05721, -0.3087, 0.0), (0.02219, -0.1018, 0.0), (-0.03772, -0.1048, -0.03394), (-0.05721, -0.1052, 0.0), (0.02607, -0.03, 0.0), (-0.03102, 0.072, -0.03394), (-0.0501, 0.08322, 0.0), (0.02897, 0.2705, -0.005415), (-0.03073, 0.2791, -0.03529), (-0.05014, 0.2853, 0.0), (0.03149, 0.5179, -0.004615), (-0.02836, 0.5193, -0.03509), (-0.04792, 0.5184, 0.0), (0.06263, 0.7519, -0.005153), (0.00262, 0.7522, -0.03523), (-0.01642, 0.7555, 0.0), (0.02689, 0.9775, 0.0), (0.04537, 0.9712, -0.0353), (0.1047, 0.9673, -0.005422), (-1.547, 0.8031, 0.03179), (-1.507, 0.9597, 0.03179), (-1.034, 0.8087, 0.03179), (-1.651, 1.007, 0.03179), (-1.706, 0.8572, 0.03179), (-1.066, 0.6401, 0.03179), (-0.06374, -0.5328, -0.03394), (-0.03772, -0.3096, -0.03394), (-0.03772, -0.1048, -0.03394), (-0.03102, 0.072, -0.03394), (-0.03073, 0.2791, -0.03529), (-0.02836, 0.5193, -0.03509), (0.00262, 0.7522, -0.03523), (0.04537, 0.9712, -0.0353), (1.139, 1.354, 0.05), (2.233, -0.1442, -0.01024), (2.118, -0.03146, -0.01024), (2.028, 0.08312, -0.01024), (1.96, 0.1742, -0.01024), (1.618, 0.646, 0.0), (1.384, 0.9385, 0.0), (1.239, 1.143, 0.0), (1.624, 1.379, 0.0), (1.239, 1.143, 0.05), (3.195, -0.3407, -0.0002144), (1.728, 1.674, -0.0002144), (3.089, -0.03179, -0.0002144), (2.941, 0.3432, -0.0002144), (2.769, 0.6049, -0.0002144), (2.134, 1.088, -0.0002144), (2.474, 0.9068, -0.0002144), (1.832, 1.493, 0.04979), (1.728, 1.674, 0.04979), (1.946, 1.317, -0.0002144), (1.832, 1.493, -0.0002144), (1.966, 0.9953, 0.0128), (1.664, 1.4, 0.0128), (1.778, 1.224, 0.0128), (1.445, -0.1892, 0.03272), (1.364, 0.03112, 0.03272), (1.271, 0.2443, 0.03272), (2.176, -0.08781, 0.01282), (2.073, 0.02583, 0.01282), (1.994, 0.1287, 0.01282), (2.67, 0.239, -0.03007), (2.632, 0.315, -0.03007), (2.577, 0.382, -0.03007), (2.833, -0.1251, -0.03007), (2.302, -0.2291, 0.0275), (1.527, -0.4369, -0.01259), (2.272, -0.1932, 0.06243), (2.76, 0.03448, -0.03007), (-1.99, 0.06421, -0.01554), (-1.945, 0.108, -0.01554), (-1.219, -0.2854, 0.03008), (-1.119, -0.09258, 0.03008), (-1.067, 0.09868, 0.03008), (-1.917, 0.149, -0.01554)], [], [(4, 32, 84, 78), (32, 39, 85, 84), (21, 22, 80, 79), (39, 46, 86, 85), (117, 114, 143, 144), (20, 21, 79, 151), (0, 11, 27, 10), (10, 27, 189, 28, 9), (7, 67, 30), (63, 68, 100, 95), (65, 30, 90, 102), (5, 61, 31, 32, 4), (11, 12, 33, 27), (189, 191, 34, 28), (190, 192, 35, 29), (67, 36, 62, 30), (36, 37, 63, 66), (63, 37, 38, 64, 68), (31, 64, 38, 39, 32), (12, 13, 40, 33), (33, 40, 41, 34, 191), (34, 41, 42, 35, 192), (35, 42, 43, 36, 193), (36, 43, 44, 37), (37, 44, 45, 38), (38, 45, 46, 39), (13, 115, 118, 40), (41, 121, 124, 42), (122, 119, 72), (122, 106, 107, 125), (44, 130, 133, 45), (45, 133, 134, 46), (136, 52, 88, 87), (40, 118, 121, 41), (42, 124, 127, 43), (49, 50, 73), (43, 127, 130, 44), (73, 50, 103, 107), (14, 15, 186, 53, 47), (47, 53, 175, 54, 48), (48, 54, 176, 55, 49), (49, 55, 177, 56, 50), (50, 56, 57, 70), (70, 57, 58, 71), (71, 58, 59), (15, 16, 185), (175, 178, 153, 54), (176, 179, 154, 55), (177, 180, 155, 56), (56, 155, 156, 57), (57, 156, 157, 58), (58, 157, 158, 59), (187, 188, 17, 152), (178, 181, 18, 153), (179, 182, 19, 154), (6, 60, 69, 61, 5), (61, 69, 99, 98), (30, 62, 94, 90), (7, 30, 65), (194, 193, 36, 67), (9, 28, 190, 29, 8), (6, 7, 65, 60), (62, 36, 66), (60, 65, 102, 97), (31, 61, 98, 93), (50, 70, 108, 103), (71, 59, 110, 109), (72, 49, 73), (51, 172, 156, 155), (160, 74, 75, 151), (78, 84, 76, 77), (84, 85, 83, 76), (85, 86, 82, 83), (86, 87, 81, 82), (87, 88, 80, 81), (88, 89, 79, 80), (89, 160, 151, 79), (22, 23, 81, 80), (23, 24, 82, 81), (24, 25, 83, 82), (25, 26, 76, 83), (120, 117, 144, 145), (59, 158, 160, 89), (3, 20, 151, 75), (26, 2, 77, 76), (52, 59, 89, 88), (90, 91, 97, 102), (100, 96, 139, 142), (99, 92, 137, 141), (90, 94, 101, 95, 91), (97, 91, 92, 99), (91, 95, 100, 92), (68, 64, 96, 100), (62, 66, 101, 94), (69, 60, 97, 99), (66, 63, 95, 101), (64, 31, 93, 96), (104, 108, 109, 105), (105, 109, 110, 52), (104, 103, 108), (59, 52, 110), (72, 73, 107, 106), (70, 71, 109, 108), (158, 159, 74, 160), (111, 112, 159, 158, 157), (113, 14, 47, 116), (116, 47, 48, 119), (119, 48, 49, 72), (122, 72, 106), (125, 107, 103, 104, 128), (128, 104, 105, 131), (131, 105, 52, 136), (46, 134, 87, 86), (113, 116, 117, 114), (118, 115, 114, 117), (116, 119, 120, 117), (121, 118, 117, 120), (119, 122, 123, 120), (124, 121, 120, 123), (122, 125, 126, 123), (127, 124, 123, 126), (125, 128, 129, 126), (130, 127, 126, 129), (128, 131, 132, 129), (133, 130, 129, 132), (131, 136, 135, 132), (134, 133, 132, 135), (141, 137, 138, 140), (137, 142, 139, 138), (92, 100, 142, 137), (93, 98, 140, 138), (96, 93, 138, 139), (98, 99, 141, 140), (132, 129, 148, 149), (129, 126, 147, 148), (135, 132, 149, 150), (126, 123, 146, 147), (123, 120, 145, 146), (183, 51, 155, 180), (134, 135, 136, 87), (18, 181, 17, 163, 164), (172, 51, 167, 166), (19, 182, 18, 164, 165), (174, 172, 166, 170), (75, 74, 168, 169), (173, 174, 170, 171), (184, 1, 161, 163), (3, 75, 169, 162), (51, 183, 19, 165, 167), (112, 111, 174, 173), (111, 172, 174), (168, 74, 173, 171), (112, 173, 74, 159), (156, 172, 111, 157), (19, 183, 180, 154), (153, 18, 182, 179), (152, 17, 181, 178), (55, 154, 180, 177), (54, 153, 179, 176), (53, 152, 178, 175), (16, 1, 184, 185), (17, 188, 184, 163), (186, 15, 185, 187), (53, 186, 187, 152), (185, 184, 188, 187), (29, 35, 193, 194), (28, 34, 192, 190), (27, 33, 191, 189), (8, 29, 194, 67, 7)])
_k = {(149, 150): 1.0, (143, 144): 1.0, (69, 99): 0.69, (5, 61): 1.0, (30, 62): 0.62, (59, 110): 1.0, (38, 64): 1.0, (63, 66): 0.62, (60, 65): 0.62, (30, 65): 0.62, (62, 66): 0.62, (63, 68): 0.62, (60, 69): 0.62, (61, 98): 0.72, (50, 73): 1.0, (50, 70): 1.0, (78, 84): 1.0, (84, 85): 1.0, (85, 86): 1.0, (86, 87): 1.0, (87, 88): 1.0, (88, 89): 1.0, (89, 160): 1.0, (59, 89): 1.0, (92, 99): 0.37565, (92, 100): 0.37565, (68, 100): 0.69, (64, 96): 0.72, (108, 109): 1.0, (103, 107): 1.0, (106, 107): 1.0, (109, 110): 1.0, (103, 108): 1.0, (132, 135): 1.0, (114, 117): 1.0, (117, 120): 1.0, (120, 123): 1.0, (123, 126): 1.0, (126, 129): 1.0, (129, 132): 1.0, (137, 141): 0.29435, (137, 142): 0.29435, (99, 141): 0.69, (96, 139): 0.72, (100, 142): 0.69, (98, 140): 0.72, (144, 145): 1.0, (145, 146): 1.0, (146, 147): 1.0, (147, 148): 1.0, (148, 149): 1.0, (111, 112): 1.0, (74, 160): 1.0, (74, 168): 1.0, (112, 173): 1.0, (74, 173): 1.0, (111, 172): 1.0}
me_plane_003.attributes.new('crease_edge', 'FLOAT', 'EDGE').data.foreach_set('value', [_k.get((min(e.vertices), max(e.vertices)), 0.0) for e in me_plane_003.edges])
_uv = me_plane_003.uv_layers.new(name='UVMap')
_uv.uv.foreach_set('vector', [0.0, 0.875, 0.125, 0.875, 0.125, 0.875, 0.0, 0.875, 0.125, 0.875, 0.25, 0.875, 0.25, 0.875, 0.125, 0.875, 0.0, 0.0, 0.0, 0.0, 0.0, 0.0, 0.0, 0.0, 0.25, 0.875, 0.375, 0.875, 0.375, 0.875, 0.25, 0.875, 0.4987, 0.125, 0.4988, 0.0, 0.4988, 0.0, 0.4987, 0.125, 0.0, 0.0, 0.0, 0.0, 0.0, 0.0, 0.0, 0.0, 0.0, 0.0, 0.125, 0.0, 0.125, 0.125, 0.0, 0.125, 0.0, 0.125, 0.125, 0.125, 0.125, 0.1875, 0.125, 0.25, 0.0, 0.25, 0.0, 0.5, 0.125, 0.4635, 0.125, 0.5, 0.1875, 0.625, 0.1875, 0.6875, 0.1875, 0.6875, 0.1875, 0.625, 0.09375, 0.5625, 0.125, 0.5, 0.125, 0.5, 0.09375, 0.5625, 0.0, 0.75, 0.0625, 0.75, 0.125, 0.75, 0.125, 0.875, 0.0, 0.875, 0.125, 0.0, 0.25, 0.0, 0.25, 0.125, 0.125, 0.125, 0.125, 0.1875, 0.25, 0.1875, 0.25, 0.25, 0.125, 0.25, 0.125, 0.3125, 0.25, 0.3125, 0.25, 0.375, 0.125, 0.375, 0.125, 0.4635, 0.25, 0.5, 0.1875, 0.5, 0.125, 0.5, 0.25, 0.5, 0.25, 0.625, 0.1875, 0.625, 0.1875, 0.5625, 0.1875, 0.625, 0.25, 0.625, 0.25, 0.75, 0.1875, 0.75, 0.1875, 0.6875, 0.125, 0.75, 0.1875, 0.75, 0.25, 0.75, 0.25, 0.875, 0.125, 0.875, 0.25, 0.0, 0.375, 0.0, 0.375, 0.125, 0.25, 0.125, 0.25, 0.125, 0.375, 0.125, 0.375, 0.25, 0.25, 0.25, 0.25, 0.1875, 0.25, 0.25, 0.375, 0.25, 0.375, 0.375, 0.25, 0.375, 0.25, 0.3125, 0.25, 0.375, 0.375, 0.375, 0.375, 0.5, 0.25, 0.5, 0.25, 0.4375, 0.25, 0.5, 0.375, 0.5, 0.375, 0.625, 0.25, 0.625, 0.25, 0.625, 0.375, 0.625, 0.375, 0.75, 0.25, 0.75, 0.25, 0.75, 0.375, 0.75, 0.375, 0.875, 0.25, 0.875, 0.375, 0.0, 0.4871, 0.0, 0.4861, 0.125, 0.375, 0.125, 0.375, 0.25, 0.4855, 0.25, 0.4857, 0.375, 0.375, 0.375, 0.5174, 0.2999, 0.517, 0.2518, 0.5625, 0.375, 0.5349, 0.2934, 0.5625, 0.375, 0.5625, 0.5, 0.5068, 0.5, 0.375, 0.625, 0.4854, 0.625, 0.4853, 0.75, 0.375, 0.75, 0.375, 0.75, 0.4853, 0.75, 0.4851, 0.875, 0.375, 0.875, 0.5068, 0.875, 0.625, 0.875, 0.625, 0.875, 0.5, 0.875, 0.375, 0.125, 0.4861, 0.125, 0.4855, 0.25, 0.375, 0.25, 0.375, 0.375, 0.4857, 0.375, 0.4854, 0.5, 0.375, 0.5, 0.625, 0.375, 0.625, 0.5, 0.5625, 0.5, 0.375, 0.5, 0.4854, 0.5, 0.4854, 0.625, 0.375, 0.625, 0.5625, 0.5, 0.625, 0.5, 0.625, 0.5, 0.5625, 0.5, 0.625, 0.0, 0.75, 0.0, 0.75, 0.0625, 0.75, 0.125, 0.625, 0.125, 0.625, 0.125, 0.75, 0.125, 0.75, 0.1875, 0.75, 0.25, 0.625, 0.25, 0.625, 0.25, 0.75, 0.25, 0.75, 0.3125, 0.75, 0.375, 0.625, 0.375, 0.625, 0.375, 0.75, 0.375, 0.75, 0.4375, 0.75, 0.5, 0.625, 0.5, 0.625, 0.5, 0.75, 0.5, 0.75, 0.625, 0.6875, 0.625, 0.6875, 0.625, 0.75, 0.625, 0.75, 0.75, 0.6875, 0.75, 0.6875, 0.75, 0.75, 0.75, 0.75, 0.875, 0.75, 0.0, 0.875, 0.0, 0.875, 0.1022, 0.75, 0.1875, 0.875, 0.1875, 0.875, 0.25, 0.75, 0.25, 0.75, 0.3125, 0.875, 0.3125, 0.875, 0.375, 0.75, 0.375, 0.75, 0.4375, 0.875, 0.4375, 0.875, 0.5, 0.75, 0.5, 0.75, 0.5, 0.875, 0.5, 0.875, 0.625, 0.75, 0.625, 0.75, 0.625, 0.875, 0.625, 0.875, 0.75, 0.75, 0.75, 0.75, 0.75, 0.875, 0.75, 0.875, 0.875, 0.75, 0.875, 0.888, 0.121, 0.9863, 0.1034, 0.9875, 0.1285, 0.8876, 0.1312, 0.8863, 0.1928, 0.9888, 0.1899, 0.99, 0.2514, 0.885, 0.2544, 0.8849, 0.317, 0.99, 0.3111, 0.99, 0.3708, 0.8848, 0.3796, 0.0, 0.625, 0.0625, 0.625, 0.0625, 0.6875, 0.0625, 0.75, 0.0, 0.75, 0.0625, 0.75, 0.0625, 0.6875, 0.0625, 0.6875, 0.0625, 0.75, 0.125, 0.5, 0.1875, 0.5, 0.1875, 0.5, 0.125, 0.5, 0.0, 0.5, 0.125, 0.5, 0.09375, 0.5625, 0.125, 0.4192, 0.25, 0.4375, 0.25, 0.5, 0.125, 0.4635, 0.0, 0.25, 0.125, 0.25, 0.125, 0.3125, 0.125, 0.375, 0.0, 0.375, 0.0, 0.625, 0.0, 0.5, 0.09375, 0.5625, 0.0625, 0.625, 0.1875, 0.5, 0.25, 0.5, 0.1875, 0.5625, 0.0625, 0.625, 0.09375, 0.5625, 0.09375, 0.5625, 0.0625, 0.625, 0.125, 0.75, 0.0625, 0.75, 0.0625, 0.75, 0.125, 0.75, 0.625, 0.5, 0.6875, 0.625, 0.6875, 0.625, 0.625, 0.5, 0.6875, 0.75, 0.75, 0.875, 0.75, 0.875, 0.6875, 0.75, 0.5625, 0.375, 0.625, 0.375, 0.5625, 0.5, 1.0, 0.5, 1.0, 0.625, 0.8885, 0.6224, 0.8854, 0.4993, 0.8884, 0.875, 0.9866, 0.8753, 0.9862, 0.9996, 0.8888, 0.999, 0.0, 0.875, 0.125, 0.875, 0.125, 1.0, 0.0, 1.0, 0.125, 0.875, 0.25, 0.875, 0.25, 1.0, 0.125, 1.0, 0.25, 0.875, 0.375, 0.875, 0.375, 1.0, 0.25, 1.0, 0.375, 0.875, 0.5, 0.875, 0.5, 1.0, 0.375, 1.0, 0.5, 0.875, 0.625, 0.875, 0.625, 1.0, 0.5, 1.0, 0.625, 0.875, 0.75, 0.875, 0.75, 1.0, 0.625, 1.0, 0.75, 0.875, 0.875, 0.875, 0.875, 1.0, 0.75, 1.0, 0.0, 0.0, 0.0, 0.0, 0.0, 0.0, 0.0, 0.0, 0.0, 0.0, 0.0, 0.0, 0.0, 0.0, 0.0, 0.0, 0.0, 0.0, 0.0, 0.0, 0.0, 0.0, 0.0, 0.0, 0.0, 0.0, 0.0, 0.0, 0.0, 0.0, 0.0, 0.0, 0.4986, 0.2508, 0.4987, 0.125, 0.4987, 0.125, 0.4986, 0.2508, 0.75, 0.875, 0.875, 0.875, 0.875, 0.875, 0.75, 0.875, 0.0, 0.0, 0.0, 0.0, 0.0, 0.0, 0.0, 0.0, 0.0, 0.0, 0.0, 0.0, 0.0, 0.0, 0.0, 0.0, 0.625, 0.875, 0.75, 0.875, 0.75, 0.875, 0.625, 0.875, 0.125, 0.5, 0.125, 0.625, 0.0625, 0.625, 0.09375, 0.5625, 0.1875, 0.6875, 0.1875, 0.75, 0.1875, 0.75, 0.1875, 0.6875, 0.0625, 0.6875, 0.125, 0.7009, 0.125, 0.7009, 0.0625, 0.6875, 0.125, 0.5, 0.1875, 0.5, 0.1875, 0.5625, 0.1875, 0.625, 0.125, 0.625, 0.0625, 0.625, 0.125, 0.625, 0.125, 0.7009, 0.0625, 0.6875, 0.125, 0.625, 0.1875, 0.625, 0.1875, 0.6875, 0.125, 0.7009, 0.1875, 0.6875, 0.1875, 0.75, 0.1875, 0.75, 0.1875, 0.6875, 0.1875, 0.5, 0.1875, 0.5625, 0.1875, 0.5625, 0.1875, 0.5, 0.0625, 0.6875, 0.0625, 0.625, 0.0625, 0.625, 0.0625, 0.6875, 0.1875, 0.5625, 0.1875, 0.625, 0.1875, 0.625, 0.1875, 0.5625, 0.1875, 0.75, 0.125, 0.75, 0.125, 0.75, 0.1875, 0.75, 0.625, 0.625, 0.6875, 0.625, 0.6875, 0.75, 0.625, 0.75, 0.625, 0.75, 0.6875, 0.75, 0.75, 0.875, 0.625, 0.875, 0.625, 0.625, 0.625, 0.5, 0.6875, 0.625, 0.75, 0.875, 0.625, 0.875, 0.75, 0.875, 0.5625, 0.375, 0.5625, 0.5, 0.5625, 0.5, 0.5625, 0.375, 0.6875, 0.625, 0.6875, 0.75, 0.6875, 0.75, 0.6875, 0.625, 0.8884, 0.875, 0.9866, 0.8743, 0.9866, 0.8753, 0.8884, 0.875, 1.0, 0.75, 1.0, 0.875, 0.9866, 0.8743, 0.8884, 0.875, 0.8886, 0.7513, 0.5081, 0.0, 0.625, 0.0, 0.625, 0.125, 0.5088, 0.125, 0.5088, 0.125, 0.625, 0.125, 0.625, 0.25, 0.5091, 0.2534, 0.5098, 0.2534, 0.625, 0.25, 0.625, 0.375, 0.5625, 0.375, 0.5125, 0.375, 0.5625, 0.375, 0.5625, 0.375, 0.5068, 0.5, 0.5625, 0.5, 0.625, 0.5, 0.625, 0.625, 0.5115, 0.625, 0.5115, 0.625, 0.625, 0.625, 0.625, 0.75, 0.5129, 0.75, 0.5129, 0.75, 0.625, 0.75, 0.625, 0.875, 0.5136, 0.875, 0.375, 0.875, 0.4851, 0.875, 0.5, 0.875, 0.375, 0.875, 0.5081, 0.0, 0.5088, 0.125, 0.4987, 0.125, 0.4988, 0.0, 0.4861, 0.125, 0.4871, 0.0, 0.4989, 0.0, 0.4987, 0.125, 0.5088, 0.125, 0.5091, 0.2534, 0.4986, 0.2508, 0.4987, 0.125, 0.4855, 0.25, 0.4861, 0.125, 0.4987, 0.125, 0.4987, 0.2508, 0.517, 0.2518, 0.5174, 0.2999, 0.5006, 0.3687, 0.5006, 0.2504, 0.4857, 0.375, 0.4855, 0.25, 0.5007, 0.2504, 0.5008, 0.3686, 0.5349, 0.2934, 0.5068, 0.5, 0.4981, 0.5, 0.5014, 0.3687, 0.4854, 0.5, 0.4857, 0.375, 0.5016, 0.3686, 0.498, 0.5, 0.5068, 0.5, 0.5115, 0.625, 0.4992, 0.625, 0.4981, 0.5, 0.4854, 0.625, 0.4854, 0.5, 0.498, 0.5, 0.4992, 0.625, 0.5115, 0.625, 0.5129, 0.75, 0.4996, 0.75, 0.4992, 0.625, 0.4853, 0.75, 0.4854, 0.625, 0.4992, 0.625, 0.4995, 0.75, 0.5129, 0.75, 0.5136, 0.875, 0.4997, 0.875, 0.4996, 0.75, 0.4851, 0.875, 0.4853, 0.75, 0.4995, 0.75, 0.4997, 0.875, 0.0625, 0.6875, 0.125, 0.7009, 0.125, 0.75, 0.0625, 0.75, 0.125, 0.7009, 0.1875, 0.6875, 0.1875, 0.75, 0.125, 0.75, 0.125, 0.7009, 0.1875, 0.6875, 0.1875, 0.6875, 0.125, 0.7009, 0.125, 0.75, 0.0625, 0.75, 0.0625, 0.75, 0.125, 0.75, 0.1875, 0.75, 0.125, 0.75, 0.125, 0.75, 0.1875, 0.75, 0.0625, 0.75, 0.0625, 0.6875, 0.0625, 0.6875, 0.0625, 0.75, 0.4996, 0.75, 0.4992, 0.625, 0.4992, 0.625, 0.4996, 0.75, 0.4992, 0.625, 0.4981, 0.5, 0.4981, 0.5, 0.4992, 0.625, 0.4997, 0.875, 0.4996, 0.75, 0.4996, 0.75, 0.4997, 0.875, 0.4981, 0.5, 0.5014, 0.3687, 0.5014, 0.3687, 0.4981, 0.5, 0.5006, 0.3687, 0.5006, 0.2504, 0.5006, 0.2504, 0.5006, 0.3687, 0.9898, 0.4323, 0.9896, 0.4939, 0.8854, 0.4993, 0.8851, 0.4395, 0.4851, 0.875, 0.5, 0.875, 0.5068, 0.875, 0.5, 0.875, 1.0, 0.25, 1.0, 0.1875, 1.0, 0.125, 1.0, 0.125, 1.0, 0.25, 1.0, 0.625, 1.0, 0.5, 1.0, 0.5, 1.0, 0.625, 1.0, 0.375, 1.0, 0.3125, 1.0, 0.25, 1.0, 0.25, 1.0, 0.375, 1.0, 0.75, 1.0, 0.625, 1.0, 0.625, 1.0, 0.75, 0.9862, 0.9996, 0.9866, 0.8753, 0.9866, 0.8753, 0.9862, 0.9996, 1.0, 0.875, 1.0, 0.75, 1.0, 0.75, 1.0, 0.875, 1.0, 0.065, 1.0, 0.0, 1.0, 0.0, 1.0, 0.125, 0.0, 0.0, 0.0, 0.0, 0.0, 0.0, 0.0, 0.0, 1.0, 0.5, 1.0, 0.4375, 1.0, 0.375, 1.0, 0.375, 1.0, 0.5, 1.0, 0.875, 1.0, 0.75, 1.0, 0.75, 1.0, 0.875, 1.0, 0.75, 1.0, 0.625, 1.0, 0.75, 0.9866, 0.8753, 0.9866, 0.8753, 1.0, 0.875, 1.0, 0.875, 1.0, 0.875, 1.0, 0.875, 0.9866, 0.8753, 0.9866, 0.8743, 0.8885, 0.6224, 1.0, 0.625, 1.0, 0.75, 0.8886, 0.7513, 0.99, 0.3708, 0.9898, 0.4323, 0.8851, 0.4395, 0.8848, 0.3796, 0.885, 0.2544, 0.99, 0.2514, 0.99, 0.3111, 0.8849, 0.317, 0.8876, 0.1312, 0.9875, 0.1285, 0.9888, 0.1899, 0.8863, 0.1928, 0.75, 0.375, 0.875, 0.375, 0.875, 0.4375, 0.75, 0.4375, 0.75, 0.25, 0.875, 0.25, 0.875, 0.3125, 0.75, 0.3125, 0.75, 0.125, 0.875, 0.125, 0.875, 0.1875, 0.75, 0.1875, 0.8919, 0.01851, 0.9826, 0.02421, 0.9851, 0.07842, 0.8884, 0.1107, 1.0, 0.125, 1.0, 0.095, 1.0, 0.065, 1.0, 0.125, 0.75, 0.0625, 0.75, 0.0, 0.875, 0.1022, 0.875, 0.1136, 0.75, 0.125, 0.75, 0.0625, 0.875, 0.1136, 0.875, 0.125, 0.8884, 0.1107, 0.9851, 0.07842, 0.9863, 0.1034, 0.888, 0.121, 0.125, 0.375, 0.25, 0.375, 0.25, 0.4375, 0.125, 0.4192, 0.125, 0.25, 0.25, 0.25, 0.25, 0.3125, 0.125, 0.3125, 0.125, 0.125, 0.25, 0.125, 0.25, 0.1875, 0.125, 0.1875, 0.0, 0.375, 0.125, 0.375, 0.125, 0.4192, 0.125, 0.4635, 0.0, 0.5])
me_plane_003.update()

# ---- objects
ob_cube = bpy.data.objects.new('Cube', me_cube)
ob_cube_001 = bpy.data.objects.new('Cube.001', me_cube)
ob_cube_002 = bpy.data.objects.new('Cube.002', me_cube)
ob_cube_003 = bpy.data.objects.new('Cube.003', me_cube_001)
ob_plane = bpy.data.objects.new('Plane', me_plane)
ob_plane_001 = bpy.data.objects.new('Plane.001', me_plane_001)
ob_plane_002 = bpy.data.objects.new('Plane.002', me_plane_002)
ob_plane_003 = bpy.data.objects.new('Plane.003', me_plane_003)
ob_sun = bpy.data.objects.new('Sun', light_sun)
ob_camera = bpy.data.objects.new('Camera', cam_camera_001)
ob_empty = bpy.data.objects.new('Empty', None)

# ---- transforms, parenting, visibility, modifiers, constraints
ob_cube.location = (0.9824, 1.116, 0.1)
ob_cube.rotation_euler = (0.0, -0.0, 0.3723)
_m = ob_cube.modifiers.new('Auto Smooth', 'NODES')
_m.node_group = ng_auto_smooth
_gi = [s.identifier for s in ng_auto_smooth.interface.items_tree if s.item_type == 'SOCKET' and s.in_out == 'INPUT']
_m[_gi[1]] = 0.5236  # Angle
ob_cube_001.location = (-0.08646, 1.045, 0.1)
ob_cube_001.rotation_euler = (0.0, -0.0, -0.1553)
_m = ob_cube_001.modifiers.new('Auto Smooth', 'NODES')
_m.node_group = ng_auto_smooth
_gi = [s.identifier for s in ng_auto_smooth.interface.items_tree if s.item_type == 'SOCKET' and s.in_out == 'INPUT']
_m[_gi[1]] = 0.5236  # Angle
ob_cube_002.location = (-1.583, 1.422, 0.1)
ob_cube_002.rotation_euler = (0.0, -0.0, -0.3627)
_m = ob_cube_002.modifiers.new('Auto Smooth', 'NODES')
_m.node_group = ng_auto_smooth
_gi = [s.identifier for s in ng_auto_smooth.interface.items_tree if s.item_type == 'SOCKET' and s.in_out == 'INPUT']
_m[_gi[1]] = 0.5236  # Angle
ob_cube_003.location = (1.708, 1.533, 0.07676)
ob_cube_003.rotation_euler = (0.0, -0.0, 0.5479)
ob_plane.location = (0.0, 0.0, 0.1)
ob_plane.hide_render = True
ob_plane_001.location = (0.0, 0.0, 0.1)
ob_plane_001.hide_render = True
ob_plane_002.location = (0.0, 0.0, 0.1)
ob_plane_002.hide_render = True
_m = ob_plane_002.modifiers.new('Subdivision', 'SUBSURF')
_m.quality = 6
_m.levels = 2
_m = ob_plane_002.modifiers.new('Subdivision.001', 'SUBSURF')
_m.levels = 2
_m.use_creases = False
ob_plane_003.location = (0.0, 0.0, 0.1)
_m = ob_plane_003.modifiers.new('Subdivision', 'SUBSURF')
_m.quality = 6
_m.levels = 2
_m = ob_plane_003.modifiers.new('Subdivision.001', 'SUBSURF')
_m.levels = 2
_m.use_creases = False
ob_sun.location = (10.0, 10.0, 10.0)
ob_sun.rotation_euler = (-0.9571, -0.16, -0.8571)
ob_camera.location = (0.0, 0.0, 10.0)
ob_camera.rotation_euler = (0.0, -0.0, 0.7854)
ob_empty.location = (0.0, 0.0, 0.0)
ob_empty.rotation_euler = (0.0, -0.0, 0.7854)
ob_empty.empty_display_type = 'IMAGE'
ob_empty.empty_display_size = 5.0

# ---- collection membership
scene.collection.objects.link(ob_cube)
scene.collection.objects.link(ob_cube_001)
scene.collection.objects.link(ob_cube_002)
scene.collection.objects.link(ob_cube_003)
col_collection.objects.link(ob_plane)
col_collection.objects.link(ob_plane_001)
col_collection.objects.link(ob_plane_002)
col_collection.objects.link(ob_plane_003)
col_cam___light.objects.link(ob_sun)
col_cam___light.objects.link(ob_camera)
col_refer.objects.link(ob_empty)

# ---- scene / render settings (as saved in the file)
scene.camera = ob_camera
scene.frame_start = 1; scene.frame_end = 250; scene.frame_set(1)
scene.render.engine = 'BLENDER_EEVEE_NEXT'
scene.render.resolution_x = 1024
scene.render.resolution_y = 1024
scene.render.film_transparent = True
scene.cycles.use_denoising = False
scene.cycles.sampling_pattern = 'TABULATED_SOBOL'
scene.view_settings.view_transform = 'Standard'
bpy.context.view_layer.update()
